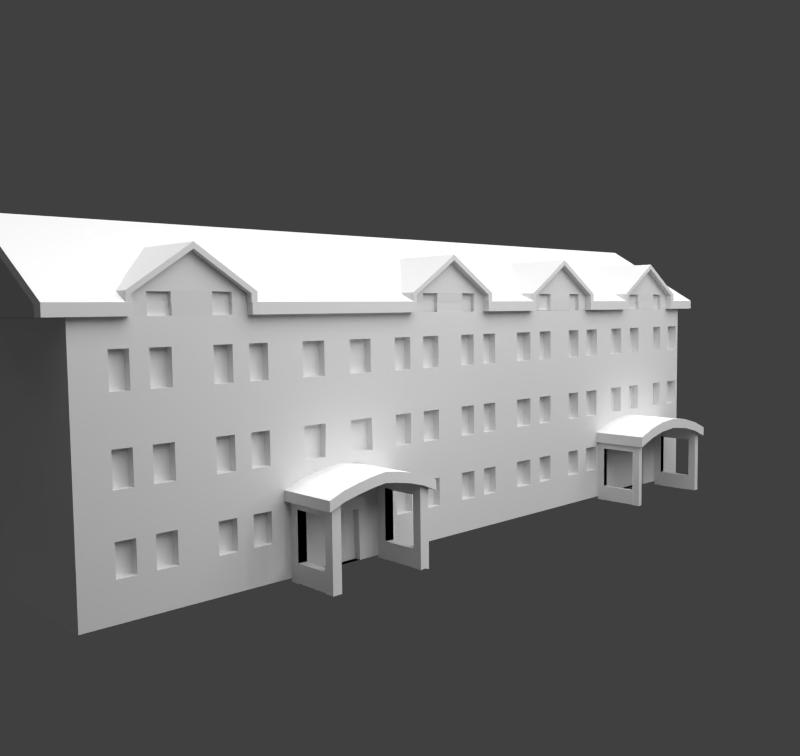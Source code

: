 # Source: gra_evinski.blend  (saved by Blender 2.73.0; exported with 4.5.12 LTS)
import bpy
from mathutils import Matrix  # noqa: F401  (used for matrix-valued properties, if any)

bpy.ops.wm.read_factory_settings(use_empty=True)
scene = bpy.context.scene
scene.name = 'Scene'

# ---- collections
col_collection_1 = bpy.data.collections.new('Collection 1'); scene.collection.children.link(col_collection_1)

# ---- materials (node trees are filled in below, after node groups)
mat_material_003 = bpy.data.materials.new('Material.003')
mat_material_003.alpha_threshold = 0.0
mat_material_003.roughness = 0.5
mat_material_001 = bpy.data.materials.new('Material.001')
mat_material_001.alpha_threshold = 0.0
mat_material_001.roughness = 0.5
mat_material = bpy.data.materials.new('Material')
mat_material.alpha_threshold = 0.0
mat_material.roughness = 0.5
mat_material.line_color = (0.0, 0.0, 0.0, 1.0)

# ---- material node trees
mat_material_003.use_nodes = True; mat_material_003.node_tree.nodes.clear()
_N = mat_material_003.node_tree.nodes; _L = mat_material_003.node_tree.links
n0 = _N.new('NodeUndefined'); n0.name = 'Output'; n0.location = (300, 300)
n0.inputs[1].default_value = 1.0
n1 = _N.new('NodeUndefined'); n1.name = 'Material'; n1.location = (10, 300)
n1.inputs[0].default_value = (0.0, 0.0, 0.0, 1.0)
n1.inputs[1].default_value = (0.0, 0.0, 0.0, 1.0)
n1.inputs[2].default_value = 0.0
n1.inputs[3].default_value = (0.0, 0.0, 0.0)
_L.new(n1.outputs[0], n0.inputs[0])
mat_material_001.use_nodes = True; mat_material_001.node_tree.nodes.clear()
_N = mat_material_001.node_tree.nodes; _L = mat_material_001.node_tree.links
n0 = _N.new('ShaderNodeOutputMaterial'); n0.name = 'Material Output'; n0.location = (300, 300)
n1 = _N.new('ShaderNodeEmission'); n1.name = 'Emission'; n1.location = (110, 300)
n1.inputs[0].default_value = (0.8, 0.8, 0.8, 1.0)
n1.inputs[1].default_value = 2.8
_L.new(n1.outputs[0], n0.inputs[0])
n0.is_active_output = True

# ---- world
world_world = bpy.data.worlds.new('World'); scene.world = world_world
world_world.color = (0.05088, 0.05088, 0.05088)
world_world.use_sun_shadow = False
world_world.sun_shadow_jitter_overblur = 0.0
world_world.cycles.sampling_method = 'MANUAL'
world_world.cycles.sample_map_resolution = 256

# ---- cameras
cam_camera = bpy.data.cameras.new('Camera')
cam_camera.clip_end = 100.0
cam_camera.lens = 35.0
cam_camera.sensor_width = 32.0
cam_camera.sensor_height = 18.0
cam_camera.ortho_scale = 7.314
cam_camera.dof.focus_distance = 0.0

# ---- lights
light_sun = bpy.data.lights.new('Sun', 'SUN')
light_sun.transmission_factor = 0.0
light_sun.angle = 0.1993
light_sun.energy = 1.0
light_sun.shadow_buffer_clip_start = 0.5
light_sun.shadow_soft_size = 0.1
light_sun.shadow_cascade_max_distance = 1000.0
light_sun.cycles.use_multiple_importance_sampling = False
light_lamp = bpy.data.lights.new('Lamp', 'POINT')
light_lamp.transmission_factor = 0.0
light_lamp.cutoff_distance = 30.0
light_lamp.energy = 100.0
light_lamp.shadow_buffer_clip_start = 1.001
light_lamp.shadow_soft_size = 0.1
light_lamp.shadow_maximum_resolution = 0.006
light_lamp.use_absolute_resolution = True
light_lamp.cycles.use_multiple_importance_sampling = False
light_sun_001 = bpy.data.lights.new('Sun.001', 'SUN')
light_sun_001.transmission_factor = 0.0
light_sun_001.angle = 0.1993
light_sun_001.energy = 1.0
light_sun_001.shadow_buffer_clip_start = 0.5
light_sun_001.shadow_soft_size = 0.1
light_sun_001.shadow_cascade_max_distance = 1000.0
light_sun_001.cycles.use_multiple_importance_sampling = False

# ---- meshes
me_plane = bpy.data.meshes.new('Plane')
me_plane.from_pydata([(-1.0, -1.847, -0.8568), (1.0, -1.847, -0.8568), (-1.0, 1.0, 1.08), (1.0, 1.0, 1.08), (-1.0, -0.001157, 0.3917), (1.0, -0.001157, 0.3917)], [], [(4, 5, 3, 2), (0, 1, 5, 4)])
me_plane.polygons.foreach_set('material_index', [1, 1])
me_plane.materials.append(mat_material_003)
me_plane.materials.append(mat_material_001)
me_plane.use_remesh_preserve_volume = False
me_plane.use_remesh_preserve_attributes = False
me_plane.use_mirror_vertex_groups = False
me_plane.update()
me_cube_001 = bpy.data.meshes.new('Cube.001')
me_cube_001.from_pydata([(-1.476, -1.031, -0.2855), (-1.476, 1.031, -0.2855), (1.49, 1.031, -0.2855), (1.49, -1.031, -0.2855), (-1.476, -1.031, -0.04017), (-1.476, 1.031, -0.04017), (1.49, 1.031, -0.04017), (1.49, -1.031, -0.04017), (0.0, 1.031, 0.9395), (0.0, 1.031, -0.2855), (0.0, -1.031, 0.9395), (0.0, -1.019, -0.2855), (-1.354, 1.031, -0.2855), (-1.354, -1.031, 0.04056), (-1.354, 1.031, 0.04056), (-1.354, -1.022, -0.2855), (1.34, 1.031, 0.0582), (1.34, -1.022, -0.2855), (1.34, 1.031, -0.2855), (1.34, -1.031, 0.0582), (-1.476, -1.031, -0.1418), (-1.476, 1.031, -0.1418), (1.49, 1.031, -0.1418), (1.49, -1.031, -0.1418), (0.0, -1.031, 0.795), (0.0, 1.031, 0.4321), (-1.354, 1.031, -0.09449), (-1.354, -1.031, -0.09449), (1.34, -1.031, -0.08415), (1.34, 1.031, -0.08415), (-1.476, -1.222, -0.2855), (1.49, -1.222, -0.2855), (-1.476, -1.222, -0.04017), (1.49, -1.222, -0.04017), (0.0, -1.222, 0.9395), (-1.354, -1.222, 0.04056), (-1.354, -1.222, -0.2855), (1.34, -1.222, -0.2855), (1.34, -1.222, 0.0582), (-1.476, -1.222, -0.1418), (1.49, -1.222, -0.1418), (0.0, -1.222, 0.795), (-1.354, -1.222, -0.09449), (1.34, -1.222, -0.08415), (-1.066, 1.031, 0.2318), (-0.958, -1.022, -0.2855), (-1.066, 1.031, -0.2855), (-1.066, -1.031, 0.2318), (-1.066, -1.031, 0.09478), (-1.066, 1.031, 0.01756), (-1.066, -1.222, 0.2318), (-1.066, -1.222, 0.09478), (-0.5607, 1.031, 0.5673), (-0.4279, -1.019, -0.2855), (-0.5607, -1.031, 0.4268), (-0.5607, -1.222, 0.4268), (-0.5607, 1.031, -0.2855), (-0.5607, -1.031, 0.5673), (-0.5607, 1.031, 0.2141), (-0.5607, -1.222, 0.5673), (1.017, 1.031, -0.2855), (1.017, -1.031, 0.2707), (1.017, 1.031, 0.2707), (0.9766, -1.022, -0.2855), (1.017, 1.031, 0.04035), (1.017, -1.031, 0.1279), (1.017, -1.222, 0.2707), (1.017, -1.222, 0.1279), (0.4171, 1.031, -0.2855), (0.4171, -1.031, 0.6652), (0.4171, 1.031, 0.2714), (0.4171, -1.222, 0.6652), (0.4171, 1.031, 0.6652), (0.5082, -1.019, -0.2855), (0.4171, -1.031, 0.5214), (0.4171, -1.222, 0.5214), (0.0, -1.031, -0.03559), (-0.958, -1.031, -0.05079), (-0.4279, -1.031, -0.05079), (0.5082, -1.031, -0.04132), (0.9766, -1.031, -0.05324), (-0.958, -0.9107, -0.2855), (-0.4279, -0.9107, -0.2855), (0.9766, -0.9107, -0.2855), (0.5082, -0.9107, -0.2855), (-0.958, -0.9196, -0.05079), (-0.4279, -0.9196, -0.05079), (0.5082, -0.9196, -0.04132), (0.9766, -0.9196, -0.05324)], [], [(20, 21, 1, 0), (29, 22, 2, 18), (22, 23, 3, 2), (7, 19, 38, 33), (17, 18, 2, 3), (13, 14, 5, 4), (69, 72, 8, 10), (53, 56, 9, 11), (79, 76, 11, 73), (58, 25, 9, 56), (21, 26, 12, 1), (0, 1, 12, 15), (47, 44, 14, 13), (48, 27, 15, 45, 77), (28, 17, 37, 43), (7, 6, 16, 19), (63, 60, 18, 17), (64, 29, 18, 60), (62, 16, 29, 64), (20, 0, 30, 39), (23, 7, 33, 40), (5, 14, 26, 21), (52, 8, 25, 58), (54, 24, 41, 55), (65, 28, 43, 67), (6, 7, 23, 22), (16, 6, 22, 29), (4, 5, 21, 20), (42, 39, 30, 36), (40, 43, 37, 31), (33, 38, 43, 40), (50, 35, 42, 51), (71, 34, 41, 75), (35, 32, 39, 42), (15, 27, 42, 36), (0, 15, 36, 30), (47, 13, 35, 50), (69, 10, 34, 71), (17, 3, 31, 37), (13, 4, 32, 35), (3, 23, 40, 31), (4, 20, 39, 32), (57, 47, 50, 59), (59, 50, 51, 55), (27, 48, 51, 42), (14, 44, 49, 26), (78, 77, 85, 86), (57, 52, 44, 47), (26, 49, 46, 12), (15, 12, 46, 45), (10, 8, 52, 57), (76, 78, 53, 11), (34, 59, 55, 41), (10, 57, 59, 34), (48, 54, 55, 51), (44, 52, 58, 49), (49, 58, 56, 46), (19, 61, 66, 38), (38, 66, 67, 43), (74, 65, 67, 75), (72, 62, 64, 70), (70, 64, 60, 68), (28, 65, 80, 63, 17), (19, 16, 62, 61), (11, 9, 68, 73), (25, 70, 68, 9), (8, 72, 70, 25), (24, 74, 75, 41), (61, 69, 71, 66), (66, 71, 75, 67), (80, 79, 87, 88), (61, 62, 72, 69), (54, 48, 77, 78), (24, 54, 78, 76), (65, 74, 79, 80), (74, 24, 76, 79), (86, 85, 81, 82), (88, 87, 84, 83), (79, 73, 84, 87), (63, 80, 88, 83), (53, 78, 86, 82), (77, 45, 81, 85)])
me_cube_001.use_remesh_preserve_volume = False
me_cube_001.use_remesh_preserve_attributes = False
me_cube_001.use_mirror_vertex_groups = False
me_cube_001.update()
me_cube = bpy.data.meshes.new('Cube')
me_cube.from_pydata([(14.7, 2.938, -2.459), (14.7, -2.938, -2.591), (-7.101, -2.938, -2.591), (-7.101, 2.938, -2.459), (14.7, 2.938, 2.459), (14.7, -2.938, 2.459), (-7.101, -2.938, 2.459), (-7.101, 2.938, 2.459), (15.22, 3.148, 2.459), (15.22, -3.148, 2.459), (-7.624, 3.148, 2.459), (-7.624, -3.148, 2.459), (15.22, 3.148, 2.727), (15.22, -3.148, 2.727), (-7.624, 3.148, 2.727), (-7.624, -3.148, 2.727), (15.22, -0.03227, 4.585), (-7.624, -0.01076, 4.585), (-5.49, 2.938, -2.459), (-5.88, -2.938, -2.591), (-5.49, 2.938, 2.459), (-5.893, -2.938, 2.459), (-5.895, 3.148, 2.459), (-5.895, -3.148, 2.459), (-5.895, 3.148, 2.727), (-5.895, -3.148, 2.727), (-5.895, -0.0132, 4.585), (-3.191, -0.01701, 4.585), (-2.972, 2.938, -2.459), (-3.164, -2.938, -2.591), (-2.972, 2.938, 2.459), (-3.164, -2.938, 2.459), (-3.191, 3.148, 2.459), (-3.191, -3.148, 2.459), (-3.191, 3.148, 2.727), (-3.191, -3.148, 2.727), (-5.895, -2.935, 2.459), (-5.895, -2.948, 2.727), (-3.191, -2.935, 2.459), (-3.191, -2.948, 2.727), (15.22, -2.969, 2.834), (-7.624, -2.967, 2.834), (-5.895, -2.945, 2.834), (-3.288, -2.754, 2.904), (-5.929, 2.938, -2.459), (-6.324, -2.938, -2.591), (-5.929, 2.938, 2.459), (-6.32, -2.938, 2.459), (-6.367, 3.148, 2.459), (-6.367, -3.148, 2.459), (-6.367, 3.148, 2.727), (-6.367, -3.148, 2.727), (-6.367, -0.01253, 4.585), (-6.367, -2.951, 2.834), (-5.121, 2.938, -2.459), (-5.46, -2.938, -2.591), (-5.121, 2.938, 2.459), (-5.471, -2.938, 2.459), (-5.498, 3.148, 2.459), (-5.498, 3.148, 2.727), (-5.498, -0.01376, 4.585), (-5.594, -2.753, 2.904), (-5.014, -0.01444, 4.585), (-5.111, -2.754, 2.904), (-4.67, 2.938, -2.459), (-4.981, -2.938, -2.591), (-4.67, 2.938, 2.459), (-4.99, -2.938, 2.459), (-5.014, 3.148, 2.459), (-5.014, 3.148, 2.727), (-5.494, -2.948, 2.727), (-5.494, -2.935, 2.459), (-4.958, -2.935, 2.459), (-4.969, -2.948, 2.727), (-3.559, -2.948, 2.727), (-3.562, -2.935, 2.459), (-4.037, -2.948, 2.727), (-4.04, -2.935, 2.459), (-5.494, -2.797, 2.727), (-5.494, -2.797, 2.459), (-4.958, -2.797, 2.459), (-4.969, -2.797, 2.727), (-3.559, -2.797, 2.727), (-3.562, -2.797, 2.459), (-4.037, -2.797, 2.727), (-4.04, -2.797, 2.459), (-3.724, -0.01626, 4.585), (-3.82, -2.754, 2.904), (-3.468, 2.938, -2.459), (-3.574, -2.938, -2.591), (-3.468, 2.938, 2.459), (-3.577, -2.938, 2.459), (-3.724, 3.148, 2.459), (-3.724, 3.148, 2.727), (-3.89, 2.938, -2.459), (-4.032, -2.938, -2.591), (-3.89, 2.938, 2.459), (-4.036, -2.938, 2.459), (-4.176, 3.148, 2.459), (-4.176, 3.148, 2.727), (-4.176, -0.01562, 4.585), (-4.273, -2.754, 2.904), (-2.69, -0.01772, 4.585), (-2.505, 2.938, -2.459), (-2.688, -2.938, -2.591), (-2.505, 2.938, 2.459), (-2.688, -2.938, 2.459), (-2.69, 3.148, 2.459), (-2.69, -3.148, 2.459), (-2.69, 3.148, 2.727), (-2.69, -3.148, 2.727), (-2.782, -2.764, 2.901), (14.7, 2.938, -1.858), (14.7, -2.938, -1.858), (-7.101, -2.938, -1.858), (-7.101, 2.938, -1.858), (-5.49, 2.938, -1.858), (-5.882, -2.938, -1.858), (-3.164, -2.938, -1.858), (-2.972, 2.938, -1.858), (-5.929, 2.938, -1.858), (-6.323, -2.938, -1.858), (-5.461, -2.938, -1.858), (-5.121, 2.938, -1.858), (-4.67, 2.938, -1.858), (-4.982, -2.938, -1.858), (-3.575, -2.938, -1.858), (-3.468, 2.938, -1.858), (-4.032, -2.938, -1.858), (-3.89, 2.938, -1.858), (-2.505, 2.938, -1.858), (-2.688, -2.938, -1.858), (14.7, 2.938, -1.066), (14.7, -2.938, -0.8553), (-7.101, -2.938, -0.8553), (-7.101, 2.938, -1.066), (-5.49, 2.938, -1.066), (-2.972, 2.938, -1.066), (-5.929, 2.938, -1.066), (-5.121, 2.938, -1.066), (-4.67, 2.938, -1.066), (-3.468, 2.938, -1.066), (-3.89, 2.938, -1.066), (-2.505, 2.938, -1.066), (-5.884, -2.938, -0.8553), (-3.164, -2.938, -0.8553), (-6.323, -2.938, -0.8553), (-5.463, -2.938, -0.8553), (-4.983, -2.938, -0.8553), (-3.575, -2.938, -0.8553), (-4.033, -2.938, -0.8553), (-2.688, -2.938, -0.8553), (14.7, 2.938, 1.846), (14.7, -2.938, 1.846), (-7.101, -2.938, 1.846), (-7.101, 2.938, 1.846), (-5.49, 2.938, 1.846), (-2.972, 2.938, 1.846), (-5.929, 2.938, 1.846), (-5.121, 2.938, 1.846), (-4.67, 2.938, 1.846), (-3.468, 2.938, 1.846), (-3.89, 2.938, 1.846), (-2.505, 2.938, 1.846), (-5.892, -2.938, 1.846), (-3.164, -2.938, 1.846), (-6.32, -2.938, 1.846), (-5.469, -2.938, 1.846), (-4.989, -2.938, 1.846), (-3.577, -2.938, 1.846), (-4.036, -2.938, 1.846), (-2.688, -2.938, 1.846), (-5.889, -2.938, 1.033), (-3.164, -2.938, 1.033), (-6.321, -2.938, 1.033), (-5.468, -2.938, 1.033), (-4.987, -2.938, 1.033), (-3.576, -2.938, 1.033), (-4.035, -2.938, 1.033), (-2.688, -2.938, 1.033), (14.7, 2.938, 1.033), (14.7, -2.938, 1.033), (-7.101, -2.938, 1.033), (-7.101, 2.938, 1.033), (-5.49, 2.938, 1.033), (-2.972, 2.938, 1.033), (-5.929, 2.938, 1.033), (-5.121, 2.938, 1.033), (-4.67, 2.938, 1.033), (-3.468, 2.938, 1.033), (-3.89, 2.938, 1.033), (-2.505, 2.938, 1.033), (-5.887, -2.938, -0.06802), (-3.164, -2.938, -0.06802), (-6.322, -2.938, -0.06802), (-5.465, -2.938, -0.06802), (-4.985, -2.938, -0.06802), (-3.576, -2.938, -0.06802), (-4.034, -2.938, -0.06802), (-2.688, -2.938, -0.06802), (14.7, 2.938, -0.06802), (14.7, -2.938, -0.06802), (-7.101, -2.938, -0.06802), (-7.101, 2.938, -0.06802), (-5.49, 2.938, -0.06802), (-2.972, 2.938, -0.06802), (-5.929, 2.938, -0.06802), (-5.121, 2.938, -0.06802), (-4.67, 2.938, -0.06802), (-3.468, 2.938, -0.06802), (-3.89, 2.938, -0.06802), (-2.505, 2.938, -0.06802), (14.7, 2.938, -3.476), (14.7, -2.938, -3.476), (-7.101, -2.938, -3.476), (-7.101, 2.938, -3.476), (-5.49, 2.938, -3.476), (-5.88, -2.938, -3.476), (-2.972, 2.938, -3.476), (-3.164, -2.938, -3.476), (-5.929, 2.938, -3.476), (-6.324, -2.938, -3.476), (-5.121, 2.938, -3.476), (-5.46, -2.938, -3.476), (-4.67, 2.938, -3.476), (-4.981, -2.938, -3.476), (-3.468, 2.938, -3.476), (-3.574, -2.938, -3.476), (-3.89, 2.938, -3.476), (-4.032, -2.938, -3.476), (-2.505, 2.938, -3.476), (-2.688, -2.938, -3.476), (-5.88, -2.723, -2.591), (-3.164, -2.723, -2.591), (-6.324, -2.723, -2.591), (-5.46, -2.723, -2.591), (-4.981, -2.723, -2.591), (-3.574, -2.723, -2.591), (-4.032, -2.723, -2.591), (-2.688, -2.723, -2.591), (-5.882, -2.723, -1.858), (-3.164, -2.723, -1.858), (-6.323, -2.723, -1.858), (-5.461, -2.723, -1.858), (-4.982, -2.723, -1.858), (-3.575, -2.723, -1.858), (-4.032, -2.723, -1.858), (-2.688, -2.723, -1.858), (-5.884, -2.723, -0.8553), (-3.164, -2.723, -0.8553), (-6.323, -2.723, -0.8553), (-5.463, -2.723, -0.8553), (-4.983, -2.723, -0.8553), (-3.575, -2.723, -0.8553), (-4.033, -2.723, -0.8553), (-2.688, -2.723, -0.8553), (-5.892, -2.723, 1.846), (-3.164, -2.723, 1.846), (-6.32, -2.723, 1.846), (-5.469, -2.723, 1.846), (-4.989, -2.723, 1.846), (-3.577, -2.723, 1.846), (-4.036, -2.723, 1.846), (-2.688, -2.723, 1.846), (-5.889, -2.723, 1.033), (-3.164, -2.723, 1.033), (-6.321, -2.723, 1.033), (-5.468, -2.723, 1.033), (-4.987, -2.723, 1.033), (-3.576, -2.723, 1.033), (-4.035, -2.723, 1.033), (-2.688, -2.723, 1.033), (-5.887, -2.723, -0.06802), (-3.164, -2.723, -0.06802), (-6.322, -2.723, -0.06802), (-5.465, -2.723, -0.06802), (-4.985, -2.723, -0.06802), (-3.576, -2.723, -0.06802), (-4.034, -2.723, -0.06802), (-2.688, -2.723, -0.06802), (-2.331, -0.01823, 4.585), (-2.419, -2.771, 2.898), (-2.171, 2.938, -2.459), (-2.347, -2.938, -2.591), (-2.171, 2.938, 2.459), (-2.347, -2.938, 2.459), (-2.331, 3.148, 2.459), (-2.331, -3.148, 2.459), (-2.331, 3.148, 2.727), (-2.331, -3.148, 2.727), (-2.347, -2.938, -1.858), (-2.171, 2.938, -1.858), (-2.171, 2.938, -1.066), (-2.347, -2.938, -0.8553), (-2.171, 2.938, 1.846), (-2.347, -2.938, 1.846), (-2.347, -2.938, 1.033), (-2.171, 2.938, 1.033), (-2.347, -2.938, -0.06802), (-2.171, 2.938, -0.06802), (-2.171, 2.938, -3.476), (-2.347, -2.938, -3.476), (1.002, -0.02251, 4.585), (0.9408, -2.831, 2.879), (0.9541, 2.938, -2.459), (0.8316, -2.938, -2.591), (0.9541, 2.938, 2.459), (0.8316, -2.938, 2.459), (1.002, 3.148, 2.459), (1.002, -3.148, 2.459), (1.002, 3.148, 2.727), (1.002, -3.148, 2.727), (0.8316, -2.938, -1.858), (0.9541, 2.938, -1.858), (0.9541, 2.938, -1.066), (0.8316, -2.938, -0.8553), (0.9541, 2.938, 1.846), (0.8316, -2.938, 1.846), (0.8316, -2.938, 1.033), (0.9541, 2.938, 1.033), (0.8316, -2.938, -0.06802), (0.9541, 2.938, -0.06802), (0.9541, 2.938, -3.476), (0.8316, -2.938, -3.476), (-0.7576, -2.938, -1.858), (-0.7576, -2.938, -0.8553), (-2.347, -2.938, -1.444), (0.8316, -2.938, -1.444), (-0.7576, -2.938, -1.043), (-1.552, -2.938, -1.858), (-1.552, -2.938, -0.8553), (-2.347, -2.938, -1.694), (0.8316, -2.938, -1.694), (0.03697, -2.938, -1.858), (0.03697, -2.938, -0.8553), (-2.347, -2.938, -1.106), (0.8316, -2.938, -1.106), (-1.552, -2.938, -1.182), (0.03697, -2.938, -1.167), (-0.7576, -2.938, -1.294), (-0.7576, -2.938, -1.106), (0.03697, -2.938, -1.106), (0.03697, -2.938, -1.417), (-1.552, -2.938, -1.432), (-1.552, -2.938, -1.106), (-1.948, -2.938, -1.858), (-1.948, -2.938, -0.8553), (-1.948, -2.938, -1.282), (-1.948, -2.938, -1.532), (-1.948, -2.938, -1.106), (-1.155, -2.938, -1.858), (-1.155, -2.938, -0.8553), (-1.155, -2.938, -1.099), (-1.155, -2.938, -1.35), (-1.155, -2.938, -1.106), (-0.3603, -2.938, -1.858), (-0.3603, -2.938, -0.8553), (-0.3603, -2.938, -1.092), (-0.3603, -2.938, -1.106), (-0.3603, -2.938, -1.343), (0.4343, -2.938, -1.858), (0.4343, -2.938, -0.8553), (0.4343, -2.938, -1.274), (0.4343, -2.938, -1.106), (0.4343, -2.938, -1.525), (0.557, -2.938, -1.858), (0.557, -2.938, -0.8553), (0.557, -2.938, -1.327), (0.557, -2.938, -1.106), (0.557, -2.938, -1.577), (-2.067, -2.938, -1.858), (-2.067, -2.938, -0.8553), (-2.067, -2.938, -1.33), (-2.067, -2.938, -1.581), (-2.067, -2.938, -1.106), (-2.347, -4.408, -1.91), (0.557, -2.938, -1.793), (-2.347, -2.938, -1.694), (0.8316, -2.938, -1.694), (-2.347, -4.408, -1.91), (0.8316, -4.563, -1.444), (0.8316, -4.563, -1.694), (-2.347, -3.205, -1.694), (-1.155, -4.563, -1.35), (-1.155, -4.563, -1.099), (-0.7576, -4.563, -1.043), (-2.347, -3.205, -1.694), (-2.347, -4.563, -1.444), (-1.948, -4.563, -1.532), (0.8316, -3.205, -1.694), (0.7456, -4.563, -1.407), (-2.067, -4.563, -1.581), (-2.067, -4.563, -1.33), (-1.948, -4.563, -1.282), (0.557, -4.563, -1.577), (-1.552, -4.563, -1.432), (0.557, -4.563, -1.327), (0.03697, -4.563, -1.417), (0.4343, -4.563, -1.525), (-0.7576, -4.563, -1.294), (0.4343, -4.563, -1.274), (0.03697, -4.563, -1.167), (-1.552, -4.563, -1.182), (-0.3603, -4.563, -1.343), (0.8316, -3.205, -1.694), (-2.347, -4.563, -1.694), (0.7456, -2.938, -0.8553), (0.7456, -2.938, -1.407), (0.7456, -2.938, -1.106), (-0.3603, -4.563, -1.092), (0.03697, -4.43, -1.167), (0.4343, -4.43, -1.274), (0.7456, -4.43, -1.407), (0.8316, -4.43, -1.444), (-2.347, -4.43, -1.694), (-1.552, -4.43, -1.182), (-2.347, -4.43, -1.444), (-1.155, -4.43, -1.099), (-0.7576, -4.43, -1.043), (-0.3603, -4.43, -1.092), (0.03697, -4.43, -1.417), (0.4343, -4.43, -1.525), (0.557, -4.43, -1.327), (-0.3603, -4.43, -1.343), (0.8316, -4.43, -1.694), (0.557, -4.43, -1.577), (-1.948, -4.43, -1.282), (-1.552, -4.43, -1.432), (-1.948, -4.43, -1.532), (-2.067, -4.43, -1.33), (-0.7576, -4.43, -1.294), (-1.155, -4.43, -1.35), (-2.067, -4.43, -1.581), (0.4343, -4.187, -1.274), (0.8316, -4.187, -1.444), (-2.347, -4.187, -1.444), (-1.155, -4.187, -1.099), (0.4343, -4.187, -1.525), (0.557, -4.187, -1.577), (-1.948, -4.187, -1.282), (-1.948, -4.187, -1.532), (-2.067, -4.187, -1.33), (-1.155, -4.187, -1.35), (0.03697, -4.187, -1.167), (0.7456, -4.187, -1.407), (-2.347, -4.187, -1.694), (-1.552, -4.187, -1.182), (-0.7576, -4.187, -1.043), (-0.3603, -4.187, -1.092), (0.03697, -4.187, -1.417), (0.557, -4.187, -1.327), (-0.3603, -4.187, -1.343), (0.8316, -4.187, -1.694), (-1.552, -4.187, -1.432), (-0.7576, -4.187, -1.294), (-2.067, -4.187, -1.581), (0.4343, -3.208, -1.274), (0.8316, -3.208, -1.444), (-2.347, -3.208, -1.444), (-1.155, -3.208, -1.099), (0.4343, -3.208, -1.525), (0.557, -3.208, -1.577), (-1.948, -3.208, -1.282), (-1.948, -3.208, -1.532), (-2.067, -3.208, -1.33), (-1.155, -3.208, -1.35), (0.03697, -3.208, -1.167), (0.7456, -3.208, -1.407), (-2.347, -3.208, -1.694), (-1.552, -3.208, -1.182), (-0.7576, -3.208, -1.043), (-0.3603, -3.208, -1.092), (0.03697, -3.208, -1.417), (0.557, -3.208, -1.327), (-0.3603, -3.208, -1.343), (0.8316, -3.208, -1.694), (-1.552, -3.208, -1.432), (-0.7576, -3.208, -1.294), (-2.067, -3.208, -1.581), (-2.192, -2.938, -1.858), (-2.192, -2.938, -1.631), (-2.192, -4.563, -1.631), (-2.192, -4.43, -1.631), (-2.192, -4.187, -1.631), (-2.192, -3.208, -1.631), (0.6986, -2.938, -1.858), (0.6986, -2.938, -1.638), (0.6986, -4.563, -1.638), (0.6986, -4.43, -1.638), (0.6986, -4.187, -1.638), (0.6986, -3.208, -1.638), (-1.948, -2.938, -3.552), (0.4343, -2.938, -3.544), (0.557, -2.938, -3.526), (-2.067, -2.938, -3.561), (0.4343, -4.43, -3.544), (0.557, -4.43, -3.531), (-1.948, -4.43, -3.552), (-2.067, -4.43, -3.554), (0.4343, -4.187, -3.544), (0.557, -4.187, -3.531), (-1.948, -4.187, -3.552), (-2.067, -4.187, -3.554), (0.4343, -3.208, -3.544), (0.557, -3.208, -3.526), (-1.948, -3.208, -3.552), (-2.067, -3.208, -3.561), (-2.192, -2.938, -3.558), (-2.192, -4.43, -3.554), (-2.192, -4.187, -3.554), (-2.192, -3.208, -3.558), (0.6986, -2.938, -3.524), (0.6986, -4.43, -3.57), (0.6986, -4.187, -3.57), (0.6986, -3.208, -3.524), (0.4343, -4.187, -1.759), (0.557, -4.187, -1.812), (-1.948, -4.187, -1.766), (-2.067, -4.187, -1.815), (0.4343, -3.208, -1.759), (0.557, -3.208, -1.812), (-1.948, -3.208, -1.766), (-2.067, -3.208, -1.815), (-2.192, -4.187, -1.866), (-2.192, -3.208, -1.866), (0.6986, -4.187, -1.872), (0.6986, -3.208, -1.872), (0.4343, -4.187, -3.083), (0.557, -4.187, -3.135), (-1.948, -4.187, -3.09), (-2.067, -4.187, -3.138), (0.4343, -3.208, -3.083), (0.557, -3.208, -3.135), (-1.948, -3.208, -3.09), (-2.067, -3.208, -3.138), (-2.192, -4.187, -3.08), (-2.192, -3.208, -3.08), (0.6986, -4.187, -3.097), (0.6986, -3.208, -3.097), (0.4343, -4.187, -3.536), (0.557, -4.187, -3.485), (-1.948, -4.187, -3.544), (-2.067, -4.187, -3.489), (0.4343, -3.208, -3.536), (0.557, -3.208, -3.485), (-1.948, -3.208, -3.544), (-2.067, -3.208, -3.489), (-2.192, -4.187, -3.539), (-2.192, -3.208, -3.539), (0.6986, -4.187, -3.546), (0.6986, -3.208, -3.546), (-1.579, 2.938, -2.459), (-1.747, -2.938, -2.591), (-1.579, 2.938, 2.459), (-1.747, -2.938, 2.459), (-1.706, 3.148, 2.459), (-1.706, -3.148, 2.459), (-1.706, 3.148, 2.727), (-1.706, -3.148, 2.727), (-1.579, 2.938, -1.858), (-1.579, 2.938, -1.066), (-1.579, 2.938, 1.846), (-1.747, -2.938, 1.846), (-1.747, -2.938, 1.033), (-1.579, 2.938, 1.033), (-1.747, -2.938, -0.06802), (-1.579, 2.938, -0.06802), (-1.579, 2.938, -3.476), (-1.747, -2.938, -3.476), (-1.706, -0.01891, 4.585), (-1.79, -2.78, 2.895), (-1.063, -0.01966, 4.585), (-1.143, -2.791, 2.892), (-0.9734, 2.938, -2.459), (10.76, -2.938, -2.591), (-0.9734, 2.938, 2.459), (-1.132, -2.938, 2.459), (-1.063, 3.148, 2.459), (-1.063, -3.148, 2.459), (-1.063, 3.148, 2.727), (-1.063, -3.148, 2.727), (-0.9734, 2.938, -1.858), (-0.9734, 2.938, -1.066), (-0.9734, 2.938, 1.846), (-1.132, -2.938, 1.846), (-1.132, -2.938, 1.033), (-0.9734, 2.938, 1.033), (-1.132, -2.938, -0.06802), (-0.9734, 2.938, -0.06802), (-0.9734, 2.938, -3.476), (-1.132, -2.938, -3.476), (0.4227, -0.02171, 4.585), (0.3561, -2.82, 2.882), (0.4132, 2.938, -2.459), (0.2807, -2.938, -2.591), (0.4132, 2.938, 2.459), (0.2807, -2.938, 2.459), (0.4227, 3.148, 2.459), (0.4227, -3.148, 2.459), (0.4227, 3.148, 2.727), (0.4227, -3.148, 2.727), (0.4132, 2.938, -1.858), (0.4132, 2.938, -1.066), (0.4132, 2.938, 1.846), (0.2807, -2.938, 1.846), (0.2807, -2.938, 1.033), (0.4132, 2.938, 1.033), (0.2807, -2.938, -0.06802), (0.4132, 2.938, -0.06802), (0.4132, 2.938, -3.476), (0.2807, -2.938, -3.476), (-0.2264, 2.938, -2.459), (12.54, -2.938, -2.591), (-0.2264, 2.938, 2.459), (-0.3707, -2.938, 2.459), (-0.2627, 3.148, 2.459), (-0.2627, -3.148, 2.459), (-0.2627, 3.148, 2.727), (-0.2627, -3.148, 2.727), (-0.2264, 2.938, -1.858), (-0.2264, 2.938, -1.066), (-0.2264, 2.938, 1.846), (-0.3707, -2.938, 1.846), (-0.3707, -2.938, 1.033), (-0.2264, 2.938, 1.033), (-0.3707, -2.938, -0.06802), (-0.2264, 2.938, -0.06802), (-0.2264, 2.938, -3.476), (-0.3707, -2.938, -3.476), (-0.2627, -0.02077, 4.585), (-0.3353, -2.807, 2.887), (-1.737, -2.938, -0.8553), (0.3099, -2.938, -0.8553), (-1.552, -2.734, -0.8553), (0.03697, -2.734, -0.8553), (-1.155, -2.734, -0.8553), (-0.3603, -2.734, -0.8553), (-1.747, -2.734, 1.846), (-1.747, -2.734, 1.033), (-1.747, -2.734, -0.06802), (-1.132, -2.734, 1.846), (-1.132, -2.734, 1.033), (-1.132, -2.734, -0.06802), (0.2807, -2.734, 1.846), (0.2807, -2.734, 1.033), (0.2807, -2.734, -0.06802), (-0.3707, -2.734, 1.846), (-0.3707, -2.734, 1.033), (-0.3707, -2.734, -0.06802), (-1.737, -2.734, -0.8553), (0.3099, -2.734, -0.8553), (1.657, -0.023, 4.585), (1.599, -2.815, 2.876), (1.585, 2.938, -2.459), (1.605, -2.938, -2.591), (1.585, 2.938, 2.459), (1.605, -2.938, 2.459), (1.657, 3.148, 2.459), (1.657, -3.148, 2.459), (1.657, 3.148, 2.727), (1.657, -3.148, 2.727), (1.605, -2.938, -1.858), (1.585, 2.938, -1.858), (1.585, 2.938, -1.066), (1.605, -2.938, -0.8553), (1.585, 2.938, 1.846), (1.605, -2.938, 1.846), (1.605, -2.938, 1.033), (1.585, 2.938, 1.033), (1.605, -2.938, -0.06802), (1.585, 2.938, -0.06802), (1.585, 2.938, -3.476), (1.605, -2.938, -3.476), (4.359, -0.02504, 4.585), (4.313, -2.844, 2.867), (4.187, 2.938, -2.459), (4.37, -2.938, -2.591), (4.187, 2.938, 2.459), (4.37, -2.938, 2.459), (4.359, 3.148, 2.459), (4.359, -3.148, 2.459), (4.359, 3.148, 2.727), (4.359, -3.148, 2.727), (4.37, -2.938, -1.858), (4.187, 2.938, -1.858), (4.187, 2.938, -1.066), (4.37, -2.938, -0.8553), (4.187, 2.938, 1.846), (4.37, -2.938, 1.846), (4.37, -2.938, 1.033), (4.187, 2.938, 1.033), (4.37, -2.938, -0.06802), (4.187, 2.938, -0.06802), (4.187, 2.938, -3.476), (4.37, -2.938, -3.476), (1.599, -2.621, 2.876), (1.468, -2.721, 2.459), (1.657, -2.931, 2.459), (1.657, -2.931, 2.727), (4.313, -2.65, 2.867), (4.096, -2.721, 2.459), (4.359, -2.931, 2.459), (4.359, -2.931, 2.727), (1.969, 2.938, -2.459), (2.058, -2.938, -2.591), (1.969, 2.938, 2.459), (2.058, -2.938, 2.459), (2.056, 3.148, 2.459), (2.056, 3.148, 2.727), (2.058, -2.938, -1.858), (1.969, 2.938, -1.858), (1.969, 2.938, -1.066), (2.058, -2.938, -0.8553), (1.969, 2.938, 1.846), (2.058, -2.938, 1.846), (2.058, -2.938, 1.033), (1.969, 2.938, 1.033), (2.058, -2.938, -0.06802), (1.969, 2.938, -0.06802), (1.969, 2.938, -3.476), (2.058, -2.938, -3.476), (2.056, -0.0233, 4.585), (2.0, -2.82, 2.875), (1.857, -2.721, 2.459), (2.056, -2.931, 2.459), (2.056, -2.931, 2.727), (2.0, -2.625, 2.875), (2.586, -0.0237, 4.585), (2.532, -2.825, 2.873), (2.532, -2.631, 2.873), (2.48, 2.938, -2.459), (2.614, -2.938, -2.591), (2.48, 2.938, 2.459), (2.614, -2.938, 2.459), (2.586, 3.148, 2.459), (2.586, 3.148, 2.727), (2.614, -2.938, -1.858), (2.48, 2.938, -1.858), (2.48, 2.938, -1.066), (2.614, -2.938, -0.8553), (2.48, 2.938, 1.846), (2.614, -2.938, 1.846), (2.614, -2.938, 1.033), (2.48, 2.938, 1.033), (2.614, -2.938, -0.06802), (2.48, 2.938, -0.06802), (2.48, 2.938, -3.476), (2.614, -2.938, -3.476), (2.372, -2.721, 2.459), (2.586, -2.931, 2.459), (2.586, -2.931, 2.727), (3.991, -0.02476, 4.585), (3.944, -2.84, 2.868), (3.944, -2.646, 2.868), (3.833, 2.938, -2.459), (3.975, -2.938, -2.591), (3.833, 2.938, 2.459), (3.975, -2.938, 2.459), (3.991, 3.148, 2.459), (3.991, 3.148, 2.727), (3.975, -2.938, -1.858), (3.833, 2.938, -1.858), (3.833, 2.938, -1.066), (3.975, -2.938, -0.8553), (3.833, 2.938, 1.846), (3.975, -2.938, 1.846), (3.975, -2.938, 1.033), (3.833, 2.938, 1.033), (3.975, -2.938, -0.06802), (3.833, 2.938, -0.06802), (3.833, 2.938, -3.476), (3.975, -2.938, -3.476), (3.739, -2.721, 2.459), (3.991, -2.931, 2.459), (3.991, -2.931, 2.727), (3.391, 2.938, -2.459), (3.483, -2.938, -2.591), (3.391, 2.938, 2.459), (3.483, -2.938, 2.459), (3.533, 3.148, 2.459), (3.533, 3.148, 2.727), (3.483, -2.938, -1.858), (3.391, 2.938, -1.858), (3.391, 2.938, -1.066), (3.483, -2.938, -0.8553), (3.391, 2.938, 1.846), (3.483, -2.938, 1.846), (3.483, -2.938, 1.033), (3.391, 2.938, 1.033), (3.483, -2.938, -0.06802), (3.391, 2.938, -0.06802), (3.391, 2.938, -3.476), (3.483, -2.938, -3.476), (3.293, -2.721, 2.459), (3.533, -2.931, 2.459), (3.533, -2.931, 2.727), (3.533, -0.02442, 4.585), (3.483, -2.835, 2.87), (3.483, -2.641, 2.87), (2.056, -2.729, 2.459), (2.056, -2.729, 2.727), (2.586, -2.729, 2.459), (2.586, -2.729, 2.727), (3.991, -2.729, 2.459), (3.991, -2.729, 2.727), (3.533, -2.729, 2.459), (3.533, -2.729, 2.727), (2.056, -2.838, 2.459), (2.056, -2.838, 2.727), (2.586, -2.838, 2.459), (2.586, -2.838, 2.727), (3.991, -2.838, 2.459), (3.991, -2.838, 2.727), (3.533, -2.838, 2.459), (3.533, -2.838, 2.727), (-5.494, -2.838, 2.727), (-5.494, -2.839, 2.459), (-4.958, -2.839, 2.459), (-4.969, -2.838, 2.727), (-3.559, -2.838, 2.727), (-3.562, -2.839, 2.459), (-4.037, -2.838, 2.727), (-4.04, -2.839, 2.459), (1.157, 2.938, -2.459), (1.08, -2.938, -2.591), (1.157, 2.938, 2.459), (1.08, -2.938, 2.459), (1.213, 3.148, 2.459), (1.213, -3.148, 2.459), (1.213, 3.148, 2.727), (1.213, -3.148, 2.727), (1.08, -2.938, -1.858), (1.157, 2.938, -1.858), (1.157, 2.938, -1.066), (1.08, -2.938, -0.8553), (1.157, 2.938, 1.846), (1.08, -2.938, 1.846), (1.08, -2.938, 1.033), (1.157, 2.938, 1.033), (1.08, -2.938, -0.06802), (1.157, 2.938, -0.06802), (1.157, 2.938, -3.476), (1.08, -2.938, -3.476), (1.213, -0.02266, 4.585), (1.152, -2.826, 2.878), (4.876, -0.02543, 4.585), (4.832, -2.851, 2.865), (4.685, 2.938, -2.459), (4.858, -2.938, -2.591), (4.685, 2.938, 2.459), (4.858, -2.938, 2.459), (4.876, 3.148, 2.459), (4.876, -3.148, 2.459), (4.876, 3.148, 2.727), (4.876, -3.148, 2.727), (4.858, -2.938, -1.858), (4.685, 2.938, -1.858), (4.685, 2.938, -1.066), (4.858, -2.938, -0.8553), (4.685, 2.938, 1.846), (4.858, -2.938, 1.846), (4.858, -2.938, 1.033), (4.685, 2.938, 1.033), (4.858, -2.938, -0.06802), (4.685, 2.938, -0.06802), (4.685, 2.938, -3.476), (4.858, -2.938, -3.476), (1.605, -2.723, -2.591), (1.605, -2.723, -1.858), (1.605, -2.723, -0.8553), (1.605, -2.723, 1.846), (1.605, -2.723, 1.033), (1.605, -2.723, -0.06802), (4.37, -2.723, -2.591), (4.37, -2.723, -1.858), (4.37, -2.723, -0.8553), (4.37, -2.723, 1.846), (4.37, -2.723, 1.033), (4.37, -2.723, -0.06802), (2.058, -2.723, -2.591), (2.058, -2.723, -1.858), (2.058, -2.723, -0.8553), (2.058, -2.723, 1.846), (2.058, -2.723, 1.033), (2.058, -2.723, -0.06802), (2.614, -2.723, -2.591), (2.614, -2.723, -1.858), (2.614, -2.723, -0.8553), (2.614, -2.723, 1.846), (2.614, -2.723, 1.033), (2.614, -2.723, -0.06802), (3.975, -2.723, -2.591), (3.975, -2.723, -1.858), (3.975, -2.723, -0.8553), (3.975, -2.723, 1.846), (3.975, -2.723, 1.033), (3.975, -2.723, -0.06802), (3.483, -2.723, -2.591), (3.483, -2.723, -1.858), (3.483, -2.723, -0.8553), (3.483, -2.723, 1.846), (3.483, -2.723, 1.033), (3.483, -2.723, -0.06802), (1.08, -2.723, -2.591), (1.08, -2.723, -1.858), (1.08, -2.723, -0.8553), (1.08, -2.723, 1.846), (1.08, -2.723, 1.033), (1.08, -2.723, -0.06802), (4.858, -2.723, -2.591), (4.858, -2.723, -1.858), (4.858, -2.723, -0.8553), (4.858, -2.723, 1.846), (4.858, -2.723, 1.033), (4.858, -2.723, -0.06802), (6.82, -0.0269, 4.585), (6.801, -2.811, 2.859), (6.558, 2.938, -2.459), (6.847, -2.938, -2.591), (6.558, 2.938, 2.459), (6.847, -2.938, 2.459), (6.82, 3.148, 2.459), (6.835, -3.148, 2.459), (6.82, 3.148, 2.727), (6.835, -3.148, 2.727), (6.847, -2.938, -1.858), (6.558, 2.938, -1.858), (6.558, 2.938, -1.066), (6.847, -2.938, -0.8553), (6.558, 2.938, 1.846), (6.847, -2.938, 1.846), (6.847, -2.938, 1.033), (6.558, 2.938, 1.033), (6.847, -2.938, -0.06802), (6.558, 2.938, -0.06802), (6.558, 2.938, -3.476), (6.847, -2.938, -3.476), (7.412, -0.02735, 4.585), (7.342, -2.818, 2.856), (7.128, 2.938, -2.459), (7.366, -2.938, -2.591), (7.128, 2.938, 2.459), (7.366, -2.938, 2.459), (7.412, 3.148, 2.459), (7.347, -2.952, 2.727), (7.412, 3.148, 2.727), (7.373, -3.148, 2.727), (7.366, -2.938, -1.858), (7.128, 2.938, -1.858), (7.128, 2.938, -1.066), (7.366, -2.938, -0.8553), (7.128, 2.938, 1.846), (7.366, -2.938, 1.846), (7.366, -2.938, 1.033), (7.128, 2.938, 1.033), (7.366, -2.938, -0.06802), (7.128, 2.938, -0.06802), (7.128, 2.938, -3.476), (7.366, -2.938, -3.476), (8.766, -0.02837, 4.585), (8.741, -2.836, 2.852), (8.432, 2.938, -2.459), (8.762, -2.938, -2.591), (8.432, 2.938, 2.459), (8.762, -2.938, 2.459), (8.766, 3.148, 2.459), (8.766, -3.148, 2.459), (8.766, 3.148, 2.727), (8.766, -3.148, 2.727), (8.762, -2.938, -1.858), (8.432, 2.938, -1.858), (8.432, 2.938, -1.066), (8.762, -2.938, -0.8553), (8.432, 2.938, 1.846), (8.762, -2.938, 1.846), (8.762, -2.938, 1.033), (8.432, 2.938, 1.033), (8.762, -2.938, -0.06802), (8.432, 2.938, -0.06802), (8.432, 2.938, -3.476), (8.762, -2.938, -3.476), (8.002, 2.938, -2.459), (8.273, -2.938, -2.591), (8.002, 2.938, 2.459), (8.273, -2.938, 2.459), (8.319, 3.148, 2.459), (7.347, -2.944, 2.459), (8.319, 3.148, 2.727), (8.297, -3.148, 2.727), (8.273, -2.938, -1.858), (8.002, 2.938, -1.858), (7.855, 2.938, -1.066), (8.273, -2.938, -0.8553), (8.002, 2.938, 1.846), (8.273, -2.938, 1.846), (8.273, -2.938, 1.033), (8.002, 2.938, 1.033), (8.273, -2.938, -0.06802), (8.002, 2.938, -0.06802), (8.002, 2.938, -3.476), (8.273, -2.938, -3.476), (8.319, -0.02804, 4.585), (8.293, -2.83, 2.853), (6.835, -3.148, 2.459), (6.835, -3.148, 2.727), (6.818, -2.952, 2.727), (7.373, -3.148, 2.727), (8.766, -3.148, 2.459), (8.766, -3.148, 2.727), (6.818, -2.938, 2.466), (8.297, -3.148, 2.727), (6.416, -3.148, 2.459), (6.416, -3.148, 2.727), (9.115, -3.148, 2.459), (9.11, -3.148, 2.727), (6.835, -2.818, 2.459), (6.835, -2.818, 2.727), (7.373, -2.818, 2.459), (7.373, -2.818, 2.727), (8.766, -2.818, 2.459), (8.766, -2.818, 2.727), (8.297, -2.818, 2.459), (8.297, -2.818, 2.727), (6.835, -2.818, 2.459), (6.835, -2.818, 2.727), (7.373, -2.818, 2.459), (7.373, -2.818, 2.727), (8.766, -2.818, 2.459), (8.766, -2.818, 2.727), (8.297, -2.818, 2.459), (8.297, -2.818, 2.727), (6.43, -2.818, 2.459), (6.429, -2.818, 2.727), (9.115, -2.818, 2.459), (9.11, -2.818, 2.727), (6.412, -2.871, 2.86), (9.138, -2.907, 2.85), (7.373, -2.942, 2.459), (6.835, -2.95, 2.459), (8.297, -2.936, 2.459), (7.373, -2.947, 2.459), (8.297, -2.888, 2.459), (6.835, -2.95, 2.459), (7.258, -2.928, 2.459), (8.766, -2.94, 2.459), (8.114, -2.943, 2.459), (8.766, -2.885, 2.459), (9.085, -2.938, 2.459), (6.702, -2.931, 2.459), (6.43, -2.953, 2.459), (6.819, -2.788, 2.727), (8.283, -2.944, 2.459), (8.283, -2.952, 2.727), (6.835, -2.952, 2.459), (6.819, -2.841, 2.727), (9.085, -2.938, 2.459), (6.819, -2.788, 2.459), (6.416, -2.938, 2.466), (7.345, -2.952, 2.459), (7.345, -2.952, 2.727), (8.754, -2.924, 2.459), (8.754, -2.924, 2.727), (7.348, -2.788, 2.727), (7.348, -2.788, 2.459), (6.415, -2.952, 2.727), (9.099, -2.952, 2.459), (9.094, -2.952, 2.727), (9.085, -2.952, 2.459), (9.063, -2.952, 2.459), (9.07, -2.952, 2.459), (9.099, -2.952, 2.462), (6.819, -2.938, 2.466), (6.819, -2.952, 2.727), (7.348, -2.938, 2.466), (7.348, -2.952, 2.727), (8.752, -2.952, 2.459), (8.752, -2.952, 2.727), (8.28, -2.952, 2.459), (8.28, -2.952, 2.727), (8.752, -2.788, 2.459), (8.752, -2.788, 2.727), (8.28, -2.788, 2.459), (8.28, -2.788, 2.727), (6.819, -2.841, 2.459), (7.348, -2.841, 2.727), (7.348, -2.841, 2.459), (8.752, -2.841, 2.459), (8.752, -2.841, 2.727), (8.28, -2.841, 2.459), (8.28, -2.841, 2.727), (5.564, 2.938, -2.459), (5.806, -2.938, -2.591), (5.564, 2.938, 2.459), (5.806, -2.938, 2.459), (5.793, 3.148, 2.459), (5.793, 3.148, 2.727), (5.806, -2.938, -1.858), (5.564, 2.938, -1.858), (5.564, 2.938, -1.066), (5.806, -2.938, -0.8553), (5.564, 2.938, 1.846), (5.806, -2.938, 1.846), (5.806, -2.938, 1.033), (5.564, 2.938, 1.033), (5.806, -2.938, -0.06802), (5.564, 2.938, -0.06802), (5.564, 2.938, -3.476), (5.806, -2.938, -3.476), (5.793, -0.02622, 4.585), (6.382, -0.02661, 4.585), (6.134, 2.938, -2.459), (6.411, -2.938, -2.591), (6.134, 2.938, 2.459), (6.411, -2.938, 2.459), (6.382, 3.148, 2.459), (6.382, 3.148, 2.727), (6.411, -2.938, -1.858), (6.134, 2.938, -1.858), (6.134, 2.938, -1.066), (6.411, -2.938, -0.8553), (6.134, 2.938, 1.846), (6.411, -2.938, 1.846), (6.411, -2.938, 1.033), (6.134, 2.938, 1.033), (6.411, -2.938, -0.06802), (6.134, 2.938, -0.06802), (6.134, 2.938, -3.476), (6.411, -2.938, -3.476), (9.249, -0.02874, 4.585), (8.898, 2.938, -2.459), (9.197, -2.938, -2.591), (8.898, 2.938, 2.459), (9.249, 3.148, 2.459), (9.249, 3.148, 2.727), (9.197, -2.938, -1.858), (8.898, 2.938, -1.858), (8.898, 2.938, -1.066), (9.197, -2.938, -0.8553), (8.898, 2.938, 1.846), (9.197, -2.938, 1.846), (9.197, -2.938, 1.033), (8.898, 2.938, 1.033), (9.197, -2.938, -0.06802), (8.898, 2.938, -0.06802), (8.898, 2.938, -3.476), (9.197, -2.938, -3.476), (9.858, -0.0292, 4.585), (9.484, 2.938, -2.459), (9.745, -2.938, -2.591), (9.484, 2.938, 2.459), (9.858, 3.148, 2.459), (9.858, 3.148, 2.727), (9.745, -2.938, -1.858), (9.484, 2.938, -1.858), (9.484, 2.938, -1.066), (9.745, -2.938, -0.8553), (9.484, 2.938, 1.846), (9.745, -2.938, 1.846), (9.745, -2.938, 1.033), (9.484, 2.938, 1.033), (9.745, -2.938, -0.06802), (9.484, 2.938, -0.06802), (9.484, 2.938, -3.476), (9.745, -2.938, -3.476), (6.847, -2.685, -2.591), (6.847, -2.685, -1.858), (6.847, -2.685, -0.8553), (6.847, -2.685, 1.846), (6.847, -2.685, 1.033), (6.847, -2.685, -0.06802), (7.366, -2.685, -2.591), (7.366, -2.685, -1.858), (7.366, -2.685, -0.8553), (7.366, -2.685, 1.846), (7.366, -2.685, 1.033), (7.366, -2.685, -0.06802), (8.762, -2.685, -2.591), (8.762, -2.685, -1.858), (8.762, -2.685, -0.8553), (8.762, -2.685, 1.846), (8.762, -2.685, 1.033), (8.762, -2.685, -0.06802), (8.273, -2.685, -2.591), (8.273, -2.685, -1.858), (8.273, -2.685, -0.8553), (8.273, -2.685, 1.846), (8.273, -2.685, 1.033), (8.273, -2.685, -0.06802), (5.806, -2.685, -2.591), (5.806, -2.685, -1.858), (5.806, -2.685, -0.8553), (5.806, -2.685, 1.846), (5.806, -2.685, 1.033), (5.806, -2.685, -0.06802), (6.411, -2.685, -2.591), (6.411, -2.685, -1.858), (6.411, -2.685, -0.8553), (6.411, -2.685, 1.846), (6.411, -2.685, 1.033), (6.411, -2.685, -0.06802), (9.197, -2.685, -2.591), (9.197, -2.685, -1.858), (9.197, -2.685, -0.8553), (9.197, -2.685, 1.846), (9.197, -2.685, 1.033), (9.197, -2.685, -0.06802), (9.745, -2.685, -2.591), (9.745, -2.685, -1.858), (9.745, -2.685, -0.8553), (9.745, -2.685, 1.846), (9.745, -2.685, 1.033), (9.745, -2.685, -0.06802), (11.19, -2.928, 2.845), (11.2, -3.148, 2.459), (11.19, -3.148, 2.727), (13.89, -3.148, 2.727), (13.88, -3.148, 2.459), (11.2, -2.905, 2.459), (11.19, -2.905, 2.727), (13.89, -2.905, 2.727), (13.88, -2.905, 2.459), (11.2, -2.942, 2.459), (11.19, -2.942, 2.727), (13.89, -2.942, 2.727), (13.91, -2.942, 2.459), (8.113, 0.5233, -3.476), (11.2, -3.148, 2.459), (13.86, -2.942, 2.459), (13.88, -3.148, 2.459), (13.88, -2.938, 2.459), (11.29, -2.942, 2.459), (11.19, -3.148, 2.459), (11.17, -2.938, 2.459), (11.59, -2.942, 2.727), (11.6, -2.942, 2.459), (12.15, -2.942, 2.459), (12.14, -2.942, 2.727), (13.06, -2.942, 2.727), (13.06, -2.942, 2.459), (13.52, -2.942, 2.459), (13.52, -2.942, 2.727), (11.59, -2.824, 2.727), (11.6, -2.824, 2.459), (12.15, -2.824, 2.459), (12.14, -2.824, 2.727), (13.06, -2.824, 2.727), (13.06, -2.824, 2.459), (13.52, -2.824, 2.459), (13.52, -2.824, 2.727), (11.56, -2.835, 2.727), (11.58, -2.835, 2.459), (12.15, -2.835, 2.459), (12.14, -2.835, 2.727), (13.04, -2.835, 2.727), (13.06, -2.835, 2.459), (13.56, -2.835, 2.459), (13.53, -2.835, 2.727), (15.22, -3.154, 2.723), (11.58, -2.932, 2.844), (13.89, -3.14, 2.727), (13.93, -2.936, 2.837), (11.42, -0.03009, 4.585), (13.54, -2.932, 2.839), (13.54, -0.03131, 4.585), (13.05, -2.947, 2.84), (13.02, -0.03101, 4.585), (12.02, -0.03043, 4.585), (12.13, -2.937, 2.842), (11.57, -2.763, 2.945), (12.12, -2.765, 2.946), (13.54, -2.791, 2.934), (13.04, -2.793, 2.932), (11.47, 2.938, -2.459), (11.47, 2.938, 2.459), (11.9, 3.148, 2.459), (11.9, 3.148, 2.727), (11.63, -2.938, -1.858), (11.47, 2.938, -1.858), (11.47, 2.938, -1.066), (11.63, -2.938, -0.8553), (11.47, 2.938, 1.846), (11.63, -2.938, 1.846), (11.63, -2.938, 1.033), (11.47, 2.938, 1.033), (11.63, -2.938, -0.06802), (11.47, 2.938, -0.06802), (11.47, 2.938, -3.476), (11.63, -2.938, -3.476), (12.04, 2.938, -2.459), (12.04, 2.938, 2.459), (12.48, 3.148, 2.459), (12.48, 3.148, 2.727), (12.17, -2.938, -1.858), (12.04, 2.938, -1.858), (12.04, 2.938, -1.066), (12.17, -2.938, -0.8553), (12.04, 2.938, 1.846), (12.17, -2.938, 1.846), (12.17, -2.938, 1.033), (12.04, 2.938, 1.033), (12.17, -2.938, -0.06802), (12.04, 2.938, -0.06802), (12.04, 2.938, -3.476), (12.17, -2.938, -3.476), (13.01, 2.938, -2.459), (13.09, -2.938, -2.591), (13.01, 2.938, 2.459), (13.48, 3.148, 2.459), (13.48, 3.148, 2.727), (13.09, -2.938, -1.858), (13.01, 2.938, -1.858), (13.01, 2.938, -1.066), (13.09, -2.938, -0.8553), (13.01, 2.938, 1.846), (13.09, -2.938, 1.846), (13.09, -2.938, 1.033), (13.01, 2.938, 1.033), (13.09, -2.938, -0.06802), (13.01, 2.938, -0.06802), (13.01, 2.938, -3.476), (13.09, -2.938, -3.476), (13.49, 2.938, -2.459), (13.55, -2.938, -2.591), (13.49, 2.938, 2.459), (13.98, 3.148, 2.459), (13.98, 3.148, 2.727), (13.55, -2.938, -1.858), (13.49, 2.938, -1.858), (13.49, 2.938, -1.066), (13.55, -2.938, -0.8553), (13.49, 2.938, 1.846), (13.55, -2.938, 1.846), (13.55, -2.938, 1.033), (13.49, 2.938, 1.033), (13.55, -2.938, -0.06802), (13.49, 2.938, -0.06802), (13.49, 2.938, -3.476), (13.55, -2.938, -3.476), (10.94, 2.938, -2.459), (10.94, 2.938, 2.459), (11.36, 3.148, 2.459), (11.36, 3.148, 2.727), (11.13, -2.938, -1.858), (10.94, 2.938, -1.858), (10.94, 2.938, -1.066), (11.13, -2.938, -0.8553), (10.94, 2.938, 1.846), (11.13, -2.938, 1.846), (11.13, -2.938, 1.033), (10.94, 2.938, 1.033), (11.13, -2.938, -0.06802), (10.94, 2.938, -0.06802), (10.94, 2.938, -3.476), (11.13, -2.938, -3.476), (10.35, 2.938, -2.459), (10.57, -2.938, -2.591), (10.35, 2.938, 2.459), (10.75, 3.148, 2.459), (10.75, 3.148, 2.727), (10.56, -2.938, -1.858), (10.35, 2.938, -1.858), (10.35, 2.938, -1.066), (10.56, -2.938, -0.8553), (10.35, 2.938, 1.846), (10.56, -2.938, 1.846), (10.56, -2.938, 1.033), (10.35, 2.938, 1.033), (10.56, -2.938, -0.06802), (10.35, 2.938, -0.06802), (10.35, 2.938, -3.476), (10.57, -2.938, -3.476), (14.01, 2.938, -2.459), (14.04, -2.938, -2.591), (14.01, 2.938, 2.459), (14.51, 3.148, 2.459), (14.51, 3.148, 2.727), (14.04, -2.938, -1.858), (14.01, 2.938, -1.858), (14.01, 2.938, -1.066), (14.04, -2.938, -0.8553), (14.01, 2.938, 1.846), (14.04, -2.938, 1.846), (14.04, -2.938, 1.033), (14.01, 2.938, 1.033), (14.04, -2.938, -0.06802), (14.01, 2.938, -0.06802), (14.01, 2.938, -3.476), (14.04, -2.938, -3.476), (14.58, 2.938, -2.459), (14.59, -2.938, -2.591), (14.58, 2.938, 2.459), (15.1, 3.148, 2.459), (15.1, 3.148, 2.727), (14.59, -2.938, -1.858), (14.58, 2.938, -1.858), (14.58, 2.938, -1.066), (14.59, -2.938, -0.8553), (14.58, 2.938, 1.846), (14.59, -2.938, 1.846), (14.59, -2.938, 1.033), (14.58, 2.938, 1.033), (14.59, -2.938, -0.06802), (14.58, 2.938, -0.06802), (14.58, 2.938, -3.476), (14.59, -2.938, -3.476), (11.63, -2.687, -0.8553), (11.63, -2.687, 1.846), (11.63, -2.687, 1.033), (11.63, -2.687, -0.06802), (12.17, -2.687, -0.8553), (12.17, -2.687, 1.846), (12.17, -2.687, 1.033), (12.17, -2.687, -0.06802), (13.09, -2.687, -0.8553), (13.09, -2.687, 1.846), (13.09, -2.687, 1.033), (13.09, -2.687, -0.06802), (13.55, -2.687, -0.8553), (13.55, -2.687, 1.846), (13.55, -2.687, 1.033), (13.55, -2.687, -0.06802), (11.13, -2.687, -0.8553), (11.13, -2.687, 1.846), (11.13, -2.687, 1.033), (11.13, -2.687, -0.06802), (10.56, -2.687, -0.8553), (10.56, -2.687, 1.846), (10.56, -2.687, 1.033), (10.56, -2.687, -0.06802), (14.04, -2.687, -0.8553), (14.04, -2.687, 1.846), (14.04, -2.687, 1.033), (14.04, -2.687, -0.06802), (14.59, -2.687, -0.8553), (14.59, -2.687, 1.846), (14.59, -2.687, 1.033), (14.59, -2.687, -0.06802), (13.55, -2.938, -1.761), (9.745, -2.938, -1.72), (9.745, -2.938, -1.413), (13.55, -2.938, -1.488), (13.55, -4.574, -1.761), (9.745, -4.574, -1.72), (9.745, -4.574, -1.413), (13.55, -4.574, -1.488), (11.6, -2.938, -1.309), (11.6, -2.938, -1.018), (11.6, -4.574, -1.309), (11.6, -4.574, -1.018), (10.94, -2.938, -1.366), (10.94, -2.938, -1.069), (10.94, -4.574, -1.366), (10.94, -4.574, -1.069), (10.34, -2.938, -1.504), (10.34, -2.938, -1.202), (10.34, -4.574, -1.504), (10.34, -4.574, -1.202), (12.34, -2.938, -1.389), (12.34, -2.938, -1.105), (12.34, -4.574, -1.389), (12.34, -4.574, -1.105), (12.98, -2.938, -1.542), (12.98, -2.938, -1.264), (12.98, -4.574, -1.542), (12.98, -4.574, -1.264), (13.26, -2.938, -1.652), (13.26, -2.938, -1.376), (13.26, -4.574, -1.652), (13.26, -4.574, -1.376), (9.986, -2.938, -1.633), (9.986, -2.938, -1.328), (9.986, -4.574, -1.633), (9.986, -4.574, -1.328), (13.55, -2.938, -1.981), (13.26, -4.201, -3.12), (13.55, -4.574, -1.981), (10.85, -2.938, -1.089), (13.26, -2.938, -1.872), (13.26, -4.574, -1.872), (9.986, -2.938, -1.853), (13.44, -2.938, -1.72), (13.44, -4.434, -1.72), (13.44, -2.938, -1.941), (13.44, -4.43, -1.941), (9.835, -2.938, -1.692), (9.835, -4.574, -1.692), (9.835, -2.938, -1.913), (13.55, -4.574, -1.761), (13.26, -4.574, -1.652), (13.55, -4.574, -1.981), (13.26, -4.574, -1.872), (9.836, -4.432, -1.689), (9.986, -4.432, -1.633), (9.836, -4.432, -1.94), (9.986, -4.432, -1.853), (13.55, -4.432, -1.761), (13.26, -4.432, -1.652), (13.26, -4.432, -1.872), (13.55, -4.201, -1.488), (9.745, -4.201, -1.413), (9.745, -4.201, -1.72), (13.55, -4.201, -1.761), (11.6, -4.201, -1.309), (11.6, -4.201, -1.018), (10.94, -4.201, -1.366), (10.94, -4.201, -1.069), (10.34, -4.201, -1.504), (10.34, -4.201, -1.202), (12.34, -4.201, -1.105), (12.34, -4.201, -1.389), (12.98, -4.201, -1.264), (12.98, -4.201, -1.542), (13.26, -4.201, -1.376), (13.26, -4.201, -1.652), (9.986, -4.201, -1.633), (9.986, -4.201, -1.328), (9.835, -4.398, -1.692), (13.44, -4.433, -1.941), (13.26, -4.201, -1.872), (9.986, -4.201, -1.853), (13.44, -4.201, -1.72), (13.44, -4.201, -1.941), (9.835, -4.201, -1.692), (9.835, -4.201, -1.913), (13.55, -3.175, -1.488), (9.745, -3.175, -1.72), (10.76, -3.175, -1.409), (9.835, -3.175, -1.692), (9.835, -3.175, -1.913), (9.745, -3.175, -1.413), (13.55, -3.175, -1.761), (11.6, -3.175, -1.309), (11.6, -3.175, -1.018), (10.94, -3.175, -1.366), (10.94, -3.175, -1.069), (10.34, -3.175, -1.504), (10.34, -3.175, -1.202), (12.34, -3.175, -1.105), (12.34, -3.175, -1.389), (12.98, -3.175, -1.264), (12.98, -3.175, -1.542), (13.26, -3.175, -1.376), (13.26, -3.175, -1.652), (9.986, -3.175, -1.633), (9.986, -3.175, -1.328), (13.45, -4.438, -1.944), (13.26, -3.175, -1.872), (9.986, -3.175, -1.853), (13.44, -3.175, -1.72), (13.44, -3.175, -1.941), (13.45, -4.201, -1.943), (13.45, -4.432, -1.944), (9.835, -3.175, -3.107), (13.45, -4.574, -1.944), (13.44, -2.938, -1.94), (13.45, -4.574, -1.944), (13.45, -4.201, -1.943), (13.44, -3.175, -1.941), (13.44, -4.431, -1.941), (13.45, -4.431, -1.944), (13.45, -4.431, -1.944), (13.26, -4.432, -1.872), (9.84, -4.432, -1.906), (9.832, -2.938, -1.913), (9.839, -4.201, -1.906), (9.844, -3.175, -1.904), (9.848, -2.938, -1.903), (9.986, -4.425, -1.853), (9.84, -4.423, -1.906), (13.26, -2.938, -3.584), (9.986, -2.938, -3.565), (13.26, -4.201, -3.584), (9.986, -4.201, -3.565), (13.26, -3.175, -3.584), (9.986, -3.175, -3.565), (13.44, -2.938, -3.591), (13.45, -4.201, -3.594), (13.44, -3.175, -3.592), (13.45, -4.431, -3.595), (13.26, -4.432, -3.584), (9.839, -4.201, -3.568), (9.844, -3.175, -3.566), (9.848, -2.938, -3.565), (9.986, -4.425, -3.565), (9.84, -4.423, -3.568), (9.986, -4.201, -1.656), (9.827, -4.201, -1.919), (9.986, -4.192, -1.633), (9.808, -4.432, -1.697), (14.7, 2.526, 1.033), (10.34, -3.71, -1.504), (9.835, -4.435, -1.692), (9.835, -4.432, -1.913), (9.986, -4.435, -1.633), (9.986, -4.424, -1.853), (13.26, -4.437, -1.652), (13.26, -4.437, -1.652), (9.986, -4.201, -3.121), (13.45, -4.445, -1.944), (13.49, -4.574, -1.96), (13.45, -4.432, -1.951), (13.44, -4.432, -1.726), (13.49, -4.574, -1.96), (13.26, -3.175, -3.12), (9.986, -3.175, -3.121), (13.45, -4.201, -3.137), (13.44, -3.175, -3.135), (9.839, -4.201, -3.1), (9.844, -3.175, -3.098), (9.827, -4.201, -3.113), (13.26, -4.201, -3.597), (9.835, -3.175, -3.547), (9.986, -4.201, -3.578), (13.26, -3.175, -3.597), (9.986, -3.175, -3.578), (13.45, -4.201, -3.578), (13.44, -3.175, -3.575), (9.839, -4.201, -3.564), (9.827, -4.201, -3.554), (-0.177, -2.938, -2.591), (-0.1598, -2.938, -3.476), (-1.372, -2.938, -2.591), (-1.348, -2.938, -3.476), (12.17, -2.783, -3.476), (12.17, -2.783, -2.591), (11.63, -2.783, -3.476), (11.63, -2.783, -2.591), (12.54, -2.783, -2.591), (10.76, -2.783, -2.591), (11.63, -2.938, -2.234), (12.17, -2.938, -2.229), (10.78, -2.938, -3.476), (12.54, -2.938, -3.476), (11.13, -2.938, -2.238), (-0.1841, -2.774, -2.227), (-1.382, -2.774, -2.228), (-1.348, -2.774, -3.476), (-1.372, -2.774, -2.591), (-0.1598, -2.774, -3.476), (-0.177, -2.774, -2.591), (-0.3707, -2.774, -3.476), (-0.3707, -2.774, -2.591), (-1.132, -2.774, -3.476), (-1.132, -2.774, -2.591), (-1.382, -2.938, -2.228), (-0.1841, -2.938, -2.227), (12.54, -2.938, -2.226), (10.76, -2.938, -2.241), (11.13, -2.783, -2.591), (11.13, -2.783, -3.476), (11.63, -2.783, -2.234), (12.17, -2.783, -2.229), (10.78, -2.783, -3.476), (12.54, -2.783, -3.476), (11.13, -2.783, -2.238), (12.54, -2.783, -2.226), (10.76, -2.783, -2.241), (-7.624, -2.848, 2.459), (-7.624, 0.1785, 4.474), (-7.123, 2.674, 2.459), (-7.123, -2.84, 2.697), (-7.123, 2.677, 2.76), (-7.624, -0.1928, 4.477), (-7.624, -0.005707, 4.365), (-7.624, 2.674, 2.459), (-7.624, -2.84, 2.697), (-7.123, -0.005707, 4.365), (-7.123, -2.848, 2.459), (-7.624, 2.677, 2.76), (-7.624, 2.656, 2.459), (-7.101, 2.691, 2.459), (-7.101, -2.844, 2.459), (-7.624, -2.84, 2.459)], [(369, 376), (377, 331), (379, 375), (332, 378), (389, 404), (382, 386), (460, 490), (1043, 942), (1045, 984), (1010, 988), (1008, 968), (966, 1007), (946, 1006), (1004, 924), (922, 1003), (1025, 1023), (1027, 1029), (1024, 1016), (1015, 1023), (1016, 1032), (1042, 1038), (1044, 1055), (1009, 1053), (1071, 1053), (1602, 1599), (1560, 1551), (1489, 1475), (1478, 1490), (1555, 1553)], [(89, 95, 229, 227), (1657, 11, 15, 41, 1662, 1663, 1665), (152, 4, 5, 153), (166, 47, 6, 154), (154, 6, 1671, 1670, 7, 155), (120, 44, 3, 115), (8, 9, 5, 4), (1391, 8, 4, 1390), (49, 11, 6, 47), (1670, 1669, 1664, 10, 7), (53, 41, 15, 51), (48, 10, 14, 50), (9, 8, 12, 16, 40, 13), (50, 14, 1658, 17, 52), (59, 24, 26, 60), (58, 22, 24, 59), (49, 23, 25, 51), (48, 22, 20, 46), (123, 54, 18, 116), (167, 57, 21, 164), (18, 54, 222, 216), (0, 1, 213, 212), (171, 106, 31, 165), (130, 103, 28, 119), (108, 33, 31, 106), (111, 43, 35, 110), (107, 32, 34, 109), (109, 34, 27, 102), (33, 35, 39, 38), (92, 32, 30, 90), (75, 38, 39, 74), (25, 23, 36, 37), (102, 27, 43, 111), (60, 26, 42, 61), (52, 17, 1662, 41, 53), (26, 52, 53, 42), (10, 48, 46, 7), (11, 49, 51, 15), (24, 50, 52, 26), (22, 48, 50, 24), (42, 53, 51, 25), (23, 49, 47, 21), (116, 18, 44, 120), (164, 21, 47, 166), (1388, 0, 212, 1403), (62, 60, 61, 63), (22, 58, 56, 20), (65, 55, 223, 225), (168, 67, 57, 167), (124, 64, 54, 123), (68, 58, 59, 69), (69, 59, 60, 62), (99, 69, 62, 100), (98, 68, 69, 99), (129, 94, 64, 124), (170, 97, 67, 168), (88, 28, 218, 226), (100, 62, 63, 101), (58, 68, 66, 56), (36, 71, 70, 37), (77, 75, 83, 85), (76, 77, 85, 84), (72, 77, 76, 73), (85, 83, 820, 822), (84, 85, 822, 821), (75, 74, 82, 83), (72, 73, 81, 80), (70, 71, 79, 78), (71, 72, 80, 79), (27, 86, 87, 43), (19, 45, 221, 217), (165, 31, 91, 169), (119, 28, 88, 127), (32, 92, 93, 34), (34, 93, 86, 27), (98, 92, 90, 96), (68, 98, 96, 66), (86, 100, 101, 87), (28, 103, 230, 218), (169, 91, 97, 170), (127, 88, 94, 129), (92, 98, 99, 93), (93, 99, 100, 86), (280, 102, 111, 281), (288, 109, 102, 280), (286, 107, 109, 288), (281, 111, 110, 289), (287, 108, 106, 285), (291, 282, 103, 130), (295, 285, 106, 171), (94, 88, 226, 228), (33, 108, 110, 35), (32, 107, 105, 30), (283, 290, 131, 104), (292, 291, 130, 143), (141, 127, 129, 142), (19, 117, 240, 232), (137, 119, 127, 141), (29, 118, 126, 89), (95, 128, 125, 65), (142, 129, 124, 140), (140, 124, 123, 139), (174, 172, 264, 266), (193, 145, 249, 273), (136, 116, 120, 138), (143, 130, 119, 137), (150, 149, 253, 254), (55, 122, 117, 19), (139, 123, 116, 136), (138, 120, 115, 135), (2, 114, 115, 3), (45, 121, 114, 2), (0, 112, 113, 1), (206, 138, 135, 203), (207, 139, 136, 204), (211, 143, 137, 205), (204, 136, 138, 206), (208, 140, 139, 207), (210, 142, 140, 208), (205, 137, 141, 209), (209, 141, 142, 210), (299, 292, 143, 211), (290, 331, 326, 335, 293, 151, 131), (126, 149, 150, 128), (118, 145, 149, 126), (128, 150, 148, 125), (125, 148, 147, 122), (117, 144, 146, 121), (131, 151, 145, 118), (122, 147, 144, 117), (114, 134, 135, 115), (121, 146, 134, 114), (112, 132, 133, 113), (284, 294, 163, 105), (90, 161, 162, 96), (30, 157, 161, 90), (96, 162, 160, 66), (66, 160, 159, 56), (20, 156, 158, 46), (105, 163, 157, 30), (56, 159, 156, 20), (46, 158, 155, 7), (296, 295, 171, 179), (165, 173, 265, 257), (173, 165, 169, 177), (178, 170, 168, 176), (125, 122, 243, 244), (164, 166, 258, 256), (147, 148, 252, 251), (175, 167, 164, 172), (182, 154, 155, 183), (174, 166, 154, 182), (180, 152, 153, 181, 1589), (200, 180, 1589, 181, 201), (194, 174, 182, 202), (202, 182, 183, 203), (195, 175, 172, 192), (199, 179, 173, 193), (192, 172, 174, 194), (196, 176, 175, 195), (198, 178, 176, 196), (193, 173, 177, 197), (197, 177, 178, 198), (298, 296, 179, 199), (294, 297, 191, 163), (161, 189, 190, 162), (157, 185, 189, 161), (162, 190, 188, 160), (160, 188, 187, 159), (156, 184, 186, 158), (163, 191, 185, 157), (159, 187, 184, 156), (158, 186, 183, 155), (293, 298, 199, 151), (148, 196, 276, 252), (145, 193, 197, 149), (150, 198, 196, 148), (65, 125, 244, 236), (176, 168, 260, 268), (192, 194, 274, 272), (147, 195, 192, 144), (134, 202, 203, 135), (146, 194, 202, 134), (132, 200, 201, 133), (297, 299, 211, 191), (189, 209, 210, 190), (185, 205, 209, 189), (190, 210, 208, 188), (188, 208, 207, 187), (184, 204, 206, 186), (191, 211, 205, 185), (187, 207, 204, 184), (186, 206, 203, 183), (220, 221, 214, 215), (222, 223, 217, 216), (230, 231, 219, 218), (216, 217, 221, 220), (224, 225, 223, 222), (228, 229, 225, 224), (218, 219, 227, 226), (226, 227, 229, 228), (300, 301, 231, 230), (64, 94, 228, 224), (2, 3, 215, 214), (104, 29, 219, 231), (29, 89, 227, 219), (45, 2, 214, 221), (44, 18, 216, 220), (283, 104, 231, 301), (3, 44, 220, 215), (54, 64, 224, 222), (55, 19, 217, 223), (95, 65, 225, 229), (237, 245, 246, 238), (236, 244, 243, 235), (232, 240, 242, 234), (239, 247, 241, 233), (269, 261, 262, 270), (268, 260, 259, 267), (264, 256, 258, 266), (271, 263, 257, 265), (253, 277, 278, 254), (252, 276, 275, 251), (248, 272, 274, 250), (255, 279, 273, 249), (199, 193, 273, 279), (131, 118, 241, 247), (177, 169, 261, 269), (149, 197, 277, 253), (146, 144, 248, 250), (126, 128, 246, 245), (178, 177, 269, 270), (117, 121, 242, 240), (29, 104, 239, 233), (171, 165, 257, 263), (104, 131, 247, 239), (166, 174, 266, 258), (194, 146, 250, 274), (175, 176, 268, 267), (128, 95, 238, 246), (95, 89, 237, 238), (170, 178, 270, 262), (122, 55, 235, 243), (198, 150, 254, 278), (145, 151, 255, 249), (196, 195, 275, 276), (55, 65, 236, 235), (167, 175, 267, 259), (195, 147, 251, 275), (118, 29, 233, 241), (197, 198, 278, 277), (121, 45, 234, 242), (89, 126, 245, 237), (168, 167, 259, 260), (45, 19, 232, 234), (144, 192, 272, 248), (172, 164, 256, 264), (173, 179, 271, 265), (179, 171, 263, 271), (169, 170, 262, 261), (151, 199, 279, 255), (552, 283, 301, 568), (567, 568, 301, 300), (564, 566, 299, 297), (315, 320, 607, 632, 361, 366, 406), (561, 564, 297, 294), (565, 563, 296, 298), (563, 562, 295, 296), (553, 561, 294, 284), (374, 371, 293, 335), (566, 560, 292, 299), (560, 559, 291, 292), (1620, 1619, 1639, 1638), (562, 554, 285, 295), (559, 551, 282, 291), (556, 287, 285, 554), (570, 281, 289, 558), (555, 286, 288, 557), (557, 288, 280, 569), (569, 280, 281, 570), (103, 282, 300, 230), (108, 287, 289, 110), (107, 286, 284, 105), (843, 302, 303, 844), (829, 310, 302, 843), (827, 308, 310, 829), (844, 303, 311, 830), (828, 309, 307, 826), (832, 823, 304, 313), (836, 826, 307, 317), (824, 831, 312, 305), (833, 832, 313, 314), (840, 833, 314, 321), (831, 834, 315, 336, 327, 332, 312), (825, 835, 316, 306), (837, 836, 317, 318), (839, 837, 318, 320), (835, 838, 319, 316), (834, 839, 320, 315), (838, 840, 321, 319), (841, 842, 323, 322), (824, 305, 323, 842), (593, 304, 322, 609), (598, 309, 311, 600), (597, 308, 306, 595), (358, 356, 325, 340), (357, 358, 340, 328), (362, 363, 341, 338), (363, 361, 632, 334, 341), (355, 359, 339, 324), (360, 364, 342, 333), (479, 480, 331, 290), (350, 353, 343, 329), (372, 374, 335, 326), (352, 354, 344, 337), (354, 351, 330, 344), (337, 344, 349, 347), (329, 343, 348, 345), (344, 330, 631, 346, 349), (340, 325, 351, 354), (328, 340, 354, 352), (324, 339, 353, 350), (333, 342, 359, 355), (338, 341, 358, 357), (341, 334, 356, 358), (365, 369, 364, 360), (368, 366, 361, 363), (367, 368, 363, 362), (407, 408, 368, 367), (408, 406, 366, 368), (485, 486, 369, 365), (347, 349, 374, 372), (345, 348, 373, 370), (349, 346, 371, 374), (416, 414, 405, 387), (387, 405, 481, 391, 388, 395, 383, 399, 403, 397, 398, 394, 487, 381, 380, 390, 396, 400, 401, 409, 385, 384, 402, 393, 392), (482, 432, 391, 481), (411, 410, 401, 400), (421, 425, 394, 398), (415, 426, 393, 402), (412, 422, 396, 390), (420, 421, 398, 397), (430, 423, 403, 399), (432, 428, 388, 391), (488, 424, 381, 487), (418, 417, 384, 385), (426, 429, 392, 393), (417, 415, 402, 384), (419, 418, 385, 409), (410, 419, 409, 401), (427, 431, 383, 395), (413, 412, 390, 380), (423, 420, 397, 403), (422, 411, 400, 396), (428, 427, 395, 388), (429, 416, 387, 392), (431, 430, 399, 383), (424, 413, 380, 381), (336, 315, 406, 408), (327, 336, 408, 407), (452, 434, 413, 424), (442, 454, 430, 431), (441, 435, 416, 429), (440, 453, 427, 428), (450, 433, 411, 422), (451, 449, 420, 423), (434, 444, 412, 413), (453, 442, 431, 427), (443, 448, 419, 410), (448, 447, 418, 419), (436, 446, 415, 417), (439, 441, 429, 426), (447, 436, 417, 418), (489, 452, 424, 488), (478, 484, 510, 506), (454, 451, 423, 430), (449, 437, 421, 420), (444, 450, 422, 412), (446, 439, 426, 415), (461, 460, 503, 504), (433, 443, 410, 411), (428, 432, 498, 497), (435, 445, 414, 416), (458, 468, 445, 435), (455, 483, 523, 518), (456, 466, 443, 433), (484, 478, 522, 524), (469, 462, 439, 446), (467, 473, 450, 444), (472, 460, 437, 449), (477, 474, 451, 454), (483, 484, 524, 523), (490, 475, 452, 489), (470, 459, 436, 447), (462, 464, 441, 439), (459, 469, 446, 436), (471, 470, 447, 448), (466, 471, 448, 443), (476, 465, 442, 453), (457, 467, 444, 434), (474, 472, 449, 451), (473, 456, 433, 450), (463, 476, 453, 440), (464, 458, 435, 441), (465, 477, 454, 442), (475, 457, 434, 452), (332, 327, 457, 475), (353, 339, 477, 465), (372, 326, 458, 464), (348, 343, 476, 463), (367, 362, 456, 473), (359, 342, 472, 474), (327, 407, 467, 457), (343, 353, 465, 476), (338, 357, 471, 466), (357, 328, 470, 471), (352, 337, 469, 459), (347, 372, 464, 462), (328, 352, 459, 470), (486, 332, 475, 490), (364, 369, 493, 492), (339, 359, 474, 477), (342, 364, 460, 472), (407, 367, 473, 467), (337, 347, 462, 469), (437, 438, 500, 499), (362, 338, 466, 456), (421, 437, 499, 495), (326, 331, 468, 458), (331, 480, 484, 468), (468, 484, 483, 445), (445, 483, 482, 414), (414, 482, 481, 405), (370, 373, 480, 479), (348, 463, 505, 491), (490, 489, 525, 526), (460, 364, 492, 503), (425, 488, 487, 394), (312, 332, 486, 485), (502, 501, 497, 498), (499, 500, 496, 495), (509, 502, 498, 508), (494, 491, 505, 506), (492, 493, 504, 503), (507, 494, 506, 510), (493, 511, 514, 504), (500, 513, 512, 496), (455, 440, 501, 502), (432, 482, 508, 498), (425, 421, 495, 496), (440, 428, 497, 501), (480, 373, 494, 507), (490, 461, 504, 514), (489, 488, 512, 513), (482, 483, 509, 508), (488, 425, 496, 512), (486, 490, 514, 511), (484, 480, 507, 510), (369, 486, 511, 493), (438, 489, 513, 500), (483, 455, 502, 509), (373, 348, 491, 494), (463, 478, 506, 505), (518, 523, 535, 530), (524, 522, 534, 536), (521, 484, 510, 533), (460, 461, 520, 519), (478, 463, 521, 522), (461, 490, 526, 520), (463, 440, 517, 521), (437, 460, 519, 515), (489, 438, 516, 525), (440, 455, 518, 517), (438, 437, 515, 516), (530, 535, 547, 542), (536, 534, 546, 548), (535, 536, 548, 547), (538, 537, 549, 550), (519, 520, 532, 531), (522, 521, 533, 534), (520, 526, 538, 532), (525, 516, 528, 537), (517, 518, 530, 529), (516, 515, 527, 528), (548, 546, 542, 547), (543, 544, 540, 539), (546, 545, 541, 542), (544, 550, 549, 540), (531, 532, 544, 543), (534, 533, 545, 546), (532, 538, 550, 544), (533, 529, 541, 545), (527, 531, 543, 539), (537, 528, 540, 549), (529, 530, 542, 541), (528, 527, 539, 540), (517, 523, 524, 521), (490, 519, 531, 514), (520, 490, 526, 538, 514, 503, 531, 519, 460), (515, 519, 526, 525), (489, 515, 527, 513), (527, 537, 538, 531), (529, 533, 536, 535), (523, 440, 517, 529, 501, 535), (286, 555, 553, 284), (287, 556, 558, 289), (282, 551, 567, 300), (571, 569, 570, 572), (579, 557, 569, 571), (577, 555, 557, 579), (572, 570, 558, 580), (578, 556, 554, 576), (581, 573, 551, 559), (584, 576, 554, 562), (582, 581, 559, 560), (588, 582, 560, 566), (575, 583, 561, 553), (351, 587, 642, 635), (587, 585, 563, 565), (583, 586, 564, 561), (586, 588, 566, 564), (589, 590, 1622, 568, 567), (1644, 1621, 1637, 1635), (1645, 1644, 1635, 1634), (627, 628, 590, 589), (624, 626, 588, 586), (621, 624, 586, 583), (625, 623, 585, 587), (623, 622, 584, 585), (613, 621, 583, 575), (626, 620, 582, 588), (620, 619, 581, 582), (622, 614, 576, 584), (619, 611, 573, 581), (616, 578, 576, 614), (630, 572, 580, 618), (615, 577, 579, 617), (617, 579, 571, 629), (629, 571, 572, 630), (555, 577, 575, 553), (556, 578, 580, 558), (551, 573, 589, 567), (302, 591, 592, 303), (310, 599, 591, 302), (308, 597, 599, 310), (303, 592, 600, 311), (309, 598, 596, 307), (313, 304, 593, 601), (317, 307, 596, 604), (314, 313, 601, 602), (321, 314, 602, 608), (306, 316, 603, 595), (318, 317, 604, 605), (320, 318, 605, 607), (316, 319, 606, 603), (319, 321, 608, 606), (322, 323, 610, 609), (305, 594, 610, 323), (615, 597, 595, 613), (616, 598, 600, 618), (611, 593, 609, 627), (573, 611, 627, 589), (578, 616, 618, 580), (577, 615, 613, 575), (591, 629, 630, 592), (599, 617, 629, 591), (597, 615, 617, 599), (592, 630, 618, 600), (598, 616, 614, 596), (601, 593, 611, 619), (604, 596, 614, 622), (602, 601, 619, 620), (608, 602, 620, 626), (595, 603, 621, 613), (623, 605, 644, 647), (607, 605, 623, 625), (603, 606, 624, 621), (606, 608, 626, 624), (609, 610, 1620, 628, 627), (1619, 1645, 1634, 1639), (631, 565, 298, 293, 371, 346), (330, 351, 635, 633), (356, 625, 587, 351, 325), (607, 625, 648, 645), (641, 640, 637, 638), (644, 643, 646, 647), (635, 642, 639, 649, 633), (650, 645, 648, 636, 634), (631, 330, 633, 649), (584, 562, 637, 640), (562, 563, 638, 637), (356, 334, 634, 636), (585, 584, 640, 641), (605, 604, 643, 644), (632, 607, 645, 650), (604, 622, 646, 643), (622, 623, 647, 646), (625, 356, 636, 648), (587, 565, 639, 642), (565, 631, 649, 639), (334, 632, 650, 634), (563, 585, 641, 638), (704, 654, 672, 720), (719, 720, 672, 671), (716, 718, 670, 668), (712, 717, 669, 664), (713, 716, 668, 665), (717, 715, 667, 669), (715, 714, 666, 667), (705, 713, 665, 655), (709, 712, 664, 661), (718, 711, 663, 670), (711, 710, 662, 663), (704, 709, 661, 654), (714, 706, 656, 666), (710, 703, 653, 662), (682, 674, 699, 702), (678, 680, 701, 700), (707, 657, 659, 708), (708, 659, 651, 721), (721, 651, 652, 722), (823, 653, 671, 841), (828, 658, 660, 830), (827, 657, 655, 825), (845, 673, 674, 846), (853, 681, 673, 845), (851, 679, 681, 853), (846, 674, 682, 854), (852, 680, 678, 850), (856, 847, 675, 684), (860, 850, 678, 688), (739, 744, 890, 887), (857, 856, 684, 685), (864, 857, 685, 692), (855, 858, 686, 683), (849, 859, 687, 677), (714, 715, 883, 882), (863, 861, 689, 691), (859, 862, 690, 687), (848, 855, 910, 909), (862, 864, 692, 690), (865, 866, 694, 693), (848, 676, 694, 866), (754, 675, 693, 770), (680, 682, 702, 701), (758, 679, 677, 756), (724, 697, 696, 723), (726, 695, 698, 725), (773, 701, 702, 774), (722, 652, 695, 726), (660, 658, 697, 698), (652, 660, 698, 695), (658, 656, 696, 697), (757, 678, 700, 772), (656, 706, 723, 696), (728, 722, 726, 729), (697, 724, 725, 698), (803, 804, 812, 811), (749, 724, 723, 748), (657, 707, 705, 655), (653, 703, 719, 671), (727, 721, 722, 728), (735, 708, 721, 727), (734, 707, 708, 735), (737, 730, 703, 710), (741, 733, 706, 714), (784, 763, 893, 899), (738, 737, 710, 711), (745, 738, 711, 718), (736, 739, 712, 709), (732, 740, 713, 705), (763, 768, 896, 893), (744, 742, 715, 717), (740, 743, 716, 713), (831, 824, 903, 904), (743, 745, 718, 716), (746, 747, 720, 719), (731, 704, 720, 747), (776, 731, 747, 792), (791, 792, 747, 746), (788, 790, 745, 743), (784, 789, 744, 739), (785, 788, 743, 740), (789, 787, 742, 744), (787, 786, 741, 742), (777, 785, 740, 732), (781, 784, 739, 736), (790, 783, 738, 745), (783, 782, 737, 738), (776, 781, 736, 731), (786, 778, 733, 741), (782, 775, 730, 737), (779, 734, 735, 780), (780, 735, 727, 796), (796, 727, 728, 797), (794, 749, 748, 793), (798, 729, 750, 795), (797, 728, 729, 798), (706, 733, 748, 723), (813, 811, 812, 814), (707, 734, 732, 705), (703, 730, 746, 719), (674, 752, 753, 699), (699, 753, 774, 702), (701, 773, 772, 700), (673, 751, 752, 674), (681, 759, 751, 673), (679, 758, 759, 681), (684, 675, 754, 761), (688, 678, 757, 765), (676, 683, 760, 755), (685, 684, 761, 762), (692, 685, 762, 769), (683, 686, 763, 760), (677, 687, 764, 756), (689, 688, 765, 766), (691, 689, 766, 768), (687, 690, 767, 764), (686, 691, 768, 763), (690, 692, 769, 767), (693, 694, 771, 770), (676, 755, 771, 694), (778, 757, 772, 793), (795, 794, 805, 806), (779, 758, 756, 777), (775, 754, 770, 791), (730, 775, 791, 746), (734, 779, 777, 732), (749, 794, 795, 750), (733, 778, 793, 748), (752, 797, 798, 753), (805, 803, 811, 813), (773, 794, 793, 772), (751, 796, 797, 752), (759, 780, 796, 751), (758, 779, 780, 759), (761, 754, 775, 782), (765, 757, 778, 786), (717, 712, 881, 884), (762, 761, 782, 783), (769, 762, 783, 790), (760, 763, 784, 781), (756, 764, 785, 777), (742, 741, 888, 889), (768, 766, 787, 789), (764, 767, 788, 785), (781, 776, 897, 898), (767, 769, 790, 788), (770, 771, 792, 791), (755, 776, 792, 771), (804, 806, 814, 812), (806, 805, 813, 814), (794, 773, 803, 805), (773, 774, 804, 803), (749, 750, 802, 801), (725, 724, 799, 800), (807, 809, 810, 808), (724, 749, 801, 799), (801, 802, 810, 809), (800, 799, 807, 808), (802, 800, 808, 810), (799, 801, 809, 807), (816, 817, 818, 815), (822, 820, 819, 821), (82, 84, 821, 819), (83, 82, 819, 820), (80, 81, 818, 817), (78, 79, 816, 815), (79, 80, 817, 816), (81, 78, 815, 818), (308, 827, 825, 306), (309, 828, 830, 311), (304, 823, 841, 322), (654, 824, 842, 672), (671, 672, 842, 841), (668, 670, 840, 838), (787, 766, 895, 901), (665, 668, 838, 835), (669, 667, 837, 839), (683, 676, 873, 874), (655, 665, 835, 825), (661, 664, 834, 831), (670, 663, 833, 840), (663, 662, 832, 833), (666, 836, 906, 870), (666, 656, 826, 836), (662, 653, 823, 832), (658, 828, 826, 656), (652, 844, 830, 660), (657, 827, 829, 659), (659, 829, 843, 651), (651, 843, 844, 652), (1091, 848, 866, 1107), (1106, 1107, 866, 865), (1103, 1105, 864, 862), (1099, 1104, 863, 858), (1100, 1103, 862, 859), (1104, 1102, 861, 863), (1102, 1101, 860, 861), (1092, 1100, 859, 849), (1096, 1099, 858, 855), (1105, 1098, 857, 864), (1098, 1097, 856, 857), (1091, 1096, 855, 848), (1101, 1093, 850, 860), (1097, 1090, 847, 856), (1056, 1063, 1085, 1083), (1094, 851, 853, 1095), (1095, 853, 845, 1108), (915, 1109, 1108, 845, 846, 1035, 916), (675, 847, 865, 693), (680, 852, 854, 682), (679, 851, 849, 677), (909, 910, 874, 873), (913, 912, 876, 877), (911, 914, 878, 875), (885, 886, 880, 879), (889, 888, 882, 883), (887, 890, 884, 881), (891, 892, 898, 897), (895, 894, 900, 901), (893, 896, 902, 899), (869, 872, 908, 905), (871, 870, 906, 907), (867, 868, 904, 903), (689, 861, 913, 877), (837, 667, 871, 907), (654, 661, 868, 867), (766, 765, 894, 895), (744, 717, 884, 890), (760, 781, 898, 892), (686, 858, 911, 875), (834, 664, 869, 905), (691, 686, 875, 878), (676, 848, 909, 873), (741, 714, 882, 888), (824, 654, 867, 903), (789, 784, 899, 902), (704, 731, 885, 879), (855, 683, 874, 910), (661, 831, 904, 868), (688, 689, 877, 876), (786, 787, 901, 900), (731, 736, 886, 885), (768, 789, 902, 896), (836, 837, 907, 906), (715, 742, 889, 883), (861, 860, 912, 913), (765, 786, 900, 894), (709, 704, 879, 880), (839, 834, 905, 908), (863, 691, 878, 914), (776, 755, 891, 897), (667, 666, 870, 871), (755, 760, 892, 891), (712, 739, 887, 881), (858, 863, 914, 911), (669, 839, 908, 872), (736, 709, 880, 886), (860, 688, 876, 912), (664, 669, 872, 869), (937, 915, 916, 938), (945, 923, 915, 937), (943, 921, 923, 945), (948, 939, 917, 926), (952, 942, 920, 930), (994, 995, 1186, 1185), (949, 948, 926, 927), (956, 949, 927, 934), (947, 950, 928, 925), (941, 951, 929, 919), (1102, 1122, 1198, 1192), (955, 953, 931, 933), (951, 954, 932, 929), (982, 962, 1176, 1182), (954, 956, 934, 932), (957, 958, 936, 935), (940, 918, 936, 958), (1110, 917, 935, 1126), (852, 1011, 1012, 854), (1114, 921, 919, 1112), (982, 940, 958, 1000), (999, 1225, 1000, 958, 957), (996, 998, 956, 954), (992, 997, 955, 950), (993, 996, 954, 951), (997, 995, 953, 955), (995, 994, 952, 953), (983, 993, 951, 941), (989, 992, 950, 947), (998, 991, 949, 956), (991, 990, 948, 949), (982, 989, 947, 940), (994, 984, 942, 952), (990, 981, 939, 948), (1082, 1081, 1088, 1089), (985, 943, 945, 987), (987, 945, 937, 1001), (1001, 937, 938, 1002), (917, 939, 957, 935), (921, 943, 941, 919), (16, 1263, 1270, 1262, 1260, 40), (1133, 967, 959, 1128), (1132, 965, 967, 1133), (1212, 1036, 1014, 1214), (1088, 1086, 1087, 1089), (1135, 1129, 961, 970), (153, 5, 1229, 1232, 1047, 964, 974, 1139, 1157, 1364, 1347, 1281, 1297, 1314, 1331, 1381, 1398), (1130, 1134, 969, 962), (1136, 1135, 970, 971), (1143, 1136, 971, 978), (1134, 1137, 972, 969), (1131, 1138, 973, 963), (1140, 1139, 974, 975), (1142, 1140, 975, 977), (1138, 1141, 976, 973), (1137, 1142, 977, 972), (1141, 1143, 978, 976), (1144, 1145, 980, 979), (1130, 962, 980, 1145), (981, 961, 979, 999), (985, 965, 963, 983), (943, 985, 983, 941), (1012, 1011, 1049, 1031, 1032), (939, 981, 999, 957), (959, 1001, 1002, 960), (967, 987, 1001, 959), (965, 985, 987, 967), (970, 961, 981, 990), (974, 964, 984, 994), (1152, 1134, 1201, 1207), (971, 970, 990, 991), (978, 971, 991, 998), (969, 972, 992, 989), (963, 973, 993, 983), (955, 933, 1169, 1175), (977, 975, 995, 997), (973, 976, 996, 993), (997, 992, 1184, 1187), (976, 978, 998, 996), (979, 980, 1000, 1225, 999), (962, 982, 1000, 980), (1083, 1085, 1084, 1054), (986, 944, 1059, 1058), (1075, 1076, 1080, 1079), (1216, 9, 13, 1215), (1073, 1074, 1062, 1063), (1033, 1034, 1066, 1070, 1065), (1072, 1071, 1056, 1050), (1025, 1017, 986, 1058), (1022, 1018, 944, 1052), (1040, 1037, 1017, 1025), (1013, 1014, 1034, 1033), (1050, 1056, 1083, 1054), (1035, 846, 854, 1012), (1037, 1039, 1021, 1017), (1232, 1231, 1226, 1213, 1013, 1033, 1047), (1062, 1050, 1054, 1084), (1019, 1033, 1065, 1067, 1069, 1068, 1075), (1039, 1041, 1029, 1021), (1046, 1044, 1019, 1027), (1011, 852, 850, 1093, 1113, 920, 1048, 1057), (986, 1051, 1052, 944), (1027, 1019, 1075, 1060), (1017, 1021, 1051, 986), (1079, 1080, 1087, 1086), (1018, 1026, 1059, 944), (1063, 1062, 1084, 1085), (1081, 1079, 1086, 1088), (1075, 1068, 1069, 1067, 1065, 1070, 1066, 1076), (1080, 1082, 1089, 1087), (1057, 1009, 1005, 1064), (1031, 1015, 1009, 1057), (1032, 1031, 1057, 1064), (1071, 1073, 1063, 1056), (1078, 1077, 1081, 1082), (1058, 1059, 1074, 1073), (1020, 1028, 1061, 1076), (1034, 1020, 1076, 1066), (1030, 1022, 1052, 1078), (1052, 1051, 1077, 1078), (1021, 1029, 1077, 1051), (851, 1094, 1092, 849), (847, 1090, 1106, 865), (1115, 1095, 1108, 1109), (1114, 1094, 1095, 1115), (1117, 1110, 1090, 1097), (1121, 1113, 1093, 1101), (925, 918, 1164, 1165), (1253, 1254, 1255, 1256), (1125, 1118, 1098, 1105), (1116, 1119, 1099, 1096), (1112, 1120, 1100, 1092), (1137, 1155, 1208, 1202), (1124, 1122, 1102, 1104), (1120, 1123, 1103, 1100), (1119, 1124, 1199, 1196), (1123, 1125, 1105, 1103), (1126, 1127, 1107, 1106), (1111, 1091, 1107, 1127), (918, 1111, 1127, 936), (935, 936, 1127, 1126), (932, 934, 1125, 1123), (928, 933, 1124, 1119), (929, 932, 1123, 1120), (933, 931, 1122, 1124), (931, 930, 1121, 1122), (919, 929, 1120, 1112), (925, 928, 1119, 1116), (934, 927, 1118, 1125), (927, 926, 1117, 1118), (918, 925, 1116, 1111), (930, 920, 1113, 1121), (926, 917, 1110, 1117), (921, 1114, 1115, 923), (923, 1115, 1109, 915), (1094, 1114, 1112, 1092), (1090, 1110, 1126, 1106), (1148, 1130, 1145, 1163), (1162, 1163, 1145, 1144), (1159, 1161, 1143, 1141), (1096, 1091, 1188, 1189), (1156, 1159, 1141, 1138), (1160, 1158, 1140, 1142), (918, 940, 1170, 1164), (1149, 1156, 1138, 1131), (1152, 1438, 1439, 1155, 1137, 1134), (1161, 1154, 1136, 1143), (1154, 1153, 1135, 1136), (1130, 1148, 1206, 1200), (1153, 1147, 1129, 1135), (1150, 1132, 1133, 1151), (1151, 1133, 1128, 1146), (961, 1129, 1144, 979), (965, 1132, 1131, 963), (12, 1392, 1375, 1325, 1308, 1291, 1275, 1341, 1358, 1151, 1146, 1261, 1266, 1265, 1263, 16), (1357, 1150, 1151, 1358), (1360, 1354, 1147, 1153), (1355, 1359, 1152, 1148), (1361, 1360, 1153, 1154), (1368, 1361, 1154, 1161), (1356, 1363, 1156, 1149), (1365, 1364, 1157, 1158), (1367, 1365, 1158, 1160), (1363, 1366, 1159, 1156), (1362, 1367, 1160, 1155), (1366, 1368, 1161, 1159), (1369, 1370, 1163, 1162), (1355, 1148, 1163, 1370), (1129, 1147, 1162, 1144), (1132, 1150, 1149, 1131), (1170, 1171, 1165, 1164), (1174, 1173, 1167, 1168), (1172, 1175, 1169, 1166), (1176, 1177, 1183, 1182), (1180, 1179, 1185, 1186), (1178, 1181, 1187, 1184), (1194, 1195, 1189, 1188), (1198, 1197, 1191, 1192), (1196, 1199, 1193, 1190), (1208, 1211, 1205, 1202), (1210, 1209, 1203, 1204), (1206, 1207, 1201, 1200), (1155, 1160, 1211, 1208), (952, 930, 1167, 1173), (1099, 1119, 1196, 1190), (977, 997, 1187, 1181), (1158, 1157, 1209, 1210), (1111, 1116, 1195, 1194), (1104, 1099, 1190, 1193), (953, 952, 1173, 1174), (974, 994, 1185, 1179), (933, 928, 1166, 1169), (1116, 1096, 1189, 1195), (1139, 1140, 1204, 1203), (1101, 1102, 1192, 1191), (962, 969, 1177, 1176), (1160, 1142, 1205, 1211), (950, 955, 1175, 1172), (931, 953, 1174, 1168), (930, 931, 1168, 1167), (1142, 1137, 1202, 1205), (1157, 1139, 1203, 1209), (928, 950, 1172, 1166), (989, 982, 1182, 1183), (995, 975, 1180, 1186), (1124, 1104, 1193, 1199), (947, 925, 1165, 1171), (992, 972, 1178, 1184), (972, 977, 1181, 1178), (1148, 1152, 1207, 1206), (1122, 1121, 1197, 1198), (1121, 1101, 1191, 1197), (940, 947, 1171, 1170), (1134, 1130, 1200, 1201), (1140, 1158, 1210, 1204), (975, 974, 1179, 1180), (1091, 1111, 1194, 1188), (969, 989, 1183, 1177), (1013, 1213, 1214, 1014), (1216, 1215, 1219, 1220), (1220, 1219, 1223, 1224), (1214, 1213, 1217, 1218), (1221, 1230, 1234, 1233, 1222), (1218, 1217, 1221, 1222), (1246, 1247, 1255, 1254), (1217, 1220, 1224, 1227, 1239, 1238, 1235, 1234, 1230, 1221), (5, 9, 1216, 1228, 1229), (1237, 1238, 1246, 1245), (1236, 1235, 1238, 1237), (1239, 1240, 1248, 1247), (1240, 1239, 1227, 1224, 1223), (1245, 1246, 1254, 1253), (1247, 1248, 1256, 1255), (1238, 1239, 1247, 1246), (1249, 1250, 1251, 1252), (1235, 1236, 1244, 1243), (1233, 1234, 1242, 1241), (1234, 1235, 1243, 1242), (1248, 1245, 1253, 1256), (1243, 1244, 1252, 1251), (1241, 1242, 1250, 1249), (1242, 1243, 1251, 1250), (1244, 1241, 1249, 1252), (40, 1260, 1259, 1257), (1261, 1146, 1128, 959, 960, 1036, 1212, 1258, 1268), (1265, 1266, 1269, 1267, 1264, 1271), (1266, 1261, 1268, 1269), (1263, 1265, 1271, 1270), (574, 1631, 1652, 1628), (1302, 1303, 1287, 1286), (1299, 1301, 1285, 1283), (1382, 1399, 1435, 1431), (1296, 1299, 1283, 1280), (1300, 1298, 1282, 1284), (1332, 1331, 1418, 1419), (1289, 1296, 1280, 1273), (1152, 1359, 1342, 1276, 1292, 1309, 1326, 1437, 1465, 1461, 1457, 1445, 1449, 1453, 1469, 1438), (1301, 1294, 1278, 1285), (1294, 1293, 1277, 1278), (1630, 1292, 1276, 1629), (1293, 1288, 1272, 1277), (1290, 1274, 1275, 1291), (1338, 1272, 1286, 1352), (1340, 1274, 1273, 1339), (1307, 1290, 1291, 1308), (1310, 1304, 1288, 1293), (1305, 1309, 1292, 1630, 1646, 612), (1311, 1310, 1293, 1294), (1318, 1311, 1294, 1301), (1306, 1313, 1296, 1289), (1315, 1314, 1297, 1298), (1317, 1315, 1298, 1300), (1313, 1316, 1299, 1296), (1312, 1317, 1300, 1295), (1316, 1318, 1301, 1299), (1319, 1320, 1632, 1303, 1302), (1305, 612, 1632, 1320), (1272, 1288, 1302, 1286), (1274, 1290, 1289, 1273), (1322, 1305, 1320, 1337), (1336, 1337, 1320, 1319), (1333, 1335, 1318, 1316), (1334, 1317, 1416, 1420), (1330, 1333, 1316, 1313), (1334, 1332, 1315, 1317), (1298, 1297, 1410, 1411), (1323, 1330, 1313, 1306), (1335, 1328, 1311, 1318), (1328, 1327, 1310, 1311), (1322, 1326, 1309, 1305), (1327, 1321, 1304, 1310), (1324, 1307, 1308, 1325), (1288, 1304, 1319, 1302), (1290, 1307, 1306, 1289), (1374, 1324, 1325, 1375), (1377, 1371, 1321, 1327), (1372, 1376, 1326, 1322), (1378, 1377, 1327, 1328), (1385, 1378, 1328, 1335), (1376, 1379, 1329, 1440, 1437, 1326), (1373, 1380, 1330, 1323), (1382, 1381, 1331, 1332), (1384, 1382, 1332, 1334), (1380, 1383, 1333, 1330), (1379, 1384, 1334, 1329), (1383, 1385, 1335, 1333), (1386, 1387, 1337, 1336), (1372, 1322, 1337, 1387), (1304, 1321, 1336, 1319), (1307, 1324, 1323, 1306), (1357, 1340, 1339, 1356), (1354, 1338, 1352, 1369), (1632, 612, 1627, 1653), (1286, 1287, 1353, 1352), (1283, 1285, 1351, 1349), (1279, 1284, 1350, 1345), (1280, 1283, 1349, 1346), (1284, 1282, 1348, 1350), (1282, 1281, 1347, 1348), (1273, 1280, 1346, 1339), (1285, 1278, 1344, 1351), (1278, 1277, 1343, 1344), (1629, 1276, 1342, 1633), (1277, 1272, 1338, 1343), (1274, 1340, 1341, 1275), (1147, 1354, 1369, 1162), (1150, 1357, 1356, 1149), (574, 1355, 1370, 1631), (1352, 1353, 1631, 1370, 1369), (1349, 1351, 1368, 1366), (1300, 1284, 1408, 1412), (1346, 1349, 1366, 1363), (1350, 1348, 1365, 1367), (1350, 1367, 1428, 1424), (1339, 1346, 1363, 1356), (1351, 1344, 1361, 1368), (1344, 1343, 1360, 1361), (1633, 1342, 1359, 1355, 574, 1647), (1343, 1338, 1354, 1360), (1340, 1357, 1358, 1341), (1389, 1372, 1387, 1404), (1403, 1404, 1387, 1386), (1400, 1402, 1385, 1383), (1401, 1384, 1432, 1436), (1397, 1400, 1383, 1380), (1401, 1399, 1382, 1384), (1399, 1398, 1434, 1435), (1390, 1397, 1380, 1373), (1393, 1396, 1379, 1376), (1402, 1395, 1378, 1385), (1395, 1394, 1377, 1378), (1389, 1393, 1376, 1372), (1394, 1388, 1371, 1377), (1391, 1374, 1375, 1392), (1321, 1371, 1386, 1336), (1324, 1374, 1373, 1323), (8, 1391, 1392, 12), (112, 0, 1388, 1394), (1, 113, 1393, 1389), (132, 112, 1394, 1395), (200, 132, 1395, 1402), (113, 133, 1396, 1393), (4, 152, 1397, 1390), (181, 153, 1398, 1399), (201, 181, 1399, 1401), (152, 180, 1400, 1397), (133, 201, 1401, 1396), (180, 200, 1402, 1400), (212, 213, 1404, 1403), (1, 1389, 1404, 213), (1371, 1388, 1403, 1386), (1374, 1391, 1390, 1373), (1409, 1412, 1408, 1405), (1411, 1410, 1406, 1407), (1417, 1420, 1416, 1413), (1419, 1418, 1414, 1415), (1421, 1424, 1428, 1425), (1423, 1422, 1426, 1427), (1433, 1436, 1432, 1429), (1435, 1434, 1430, 1431), (1367, 1362, 1425, 1428), (1365, 1348, 1423, 1427), (1345, 1350, 1424, 1421), (1282, 1298, 1411, 1407), (1315, 1332, 1419, 1415), (1384, 1379, 1429, 1432), (1284, 1279, 1405, 1408), (1317, 1312, 1413, 1416), (1396, 1401, 1436, 1433), (1295, 1300, 1412, 1409), (1329, 1334, 1420, 1417), (1364, 1365, 1427, 1426), (1348, 1347, 1422, 1423), (1381, 1382, 1431, 1430), (1281, 1282, 1407, 1406), (1314, 1315, 1415, 1414), (1398, 1381, 1430, 1434), (1347, 1364, 1426, 1422), (1297, 1281, 1406, 1410), (1331, 1314, 1414, 1418), (1379, 1396, 1433, 1429), (1362, 1345, 1421, 1425), (1279, 1295, 1409, 1405), (1312, 1329, 1417, 1413), (1515, 1499, 1443, 1472), (1439, 1470, 1454, 1476, 1450, 1446, 1458, 1462, 1466, 1440, 1329, 1312, 1295, 1279, 1345, 1362, 1155), (1467, 1441, 1444, 1468), (1499, 1500, 1442, 1443), (1501, 1498, 1444, 1441), (1504, 1502, 1447, 1451), (1451, 1447, 1448, 1452), (1508, 1503, 1448, 1460), (1455, 1451, 1452, 1456), (1506, 1504, 1451, 1455), (1503, 1505, 1452, 1448), (1514, 1506, 1455, 1471, 1593), (1471, 1455, 1456, 1472), (1505, 1507, 1456, 1452), (1510, 1508, 1460, 1464), (1502, 1509, 1459, 1447), (1447, 1459, 1460, 1448), (1512, 1510, 1464, 1468), (1509, 1511, 1463, 1459), (1459, 1463, 1464, 1460), (1498, 1512, 1468, 1444), (1511, 1513, 1596, 1467, 1463), (1463, 1467, 1468, 1464), (1442, 1471, 1472, 1443), (1514, 1593, 1594, 1567, 1519, 1585), (1507, 1515, 1472, 1456), (1556, 1560, 1578, 1576), (1542, 1465, 1477, 1546), (1607, 1609, 1618, 1617), (1465, 1437, 1473, 1554, 1477), (1520, 1481, 1483, 1517, 1558, 1521), (1473, 1437, 1480, 1482), (1501, 1441, 1481, 1520), (1527, 1484, 1486, 1528), (1543, 1587, 1585, 1519, 1547), (1525, 1438, 1484, 1527), (1441, 1467, 1488, 1487), (1492, 1588, 1491, 1493, 1562, 1494), (1601, 1496, 1497, 1551, 1600), (1487, 1488, 1595, 1496, 1601, 1495), (1471, 1442, 1491, 1588, 1492), (1442, 1500, 1522, 1516, 1591, 1485), (1548, 1520, 1521, 1549), (1596, 1513, 1518, 1561), (1587, 1590, 1506, 1514), (1565, 1547, 1604, 1608), (1536, 1544, 1515, 1507), (1587, 1514, 1585), (1540, 1542, 1513, 1511), (1524, 1541, 1512, 1498), (1538, 1540, 1511, 1509), (1541, 1539, 1510, 1512), (1531, 1538, 1509, 1502), (1539, 1537, 1508, 1510), (1534, 1536, 1507, 1505), (1543, 1535, 1590, 1587), (1532, 1534, 1505, 1503), (1535, 1526, 1590), (1537, 1532, 1503, 1508), (1533, 1531, 1502, 1504), (1530, 1524, 1498, 1501), (1529, 1525, 1500, 1499), (1544, 1529, 1499, 1515), (1470, 1439, 1529, 1544), (1439, 1438, 1525, 1529), (1437, 1440, 1524, 1530), (1449, 1445, 1531, 1533), (1458, 1446, 1532, 1537), (1453, 1449, 1533, 1526, 1535), (1446, 1450, 1534, 1532), (1469, 1453, 1535, 1543), (1450, 1476, 1454, 1536, 1534), (1462, 1458, 1537, 1539), (1445, 1457, 1538, 1531), (1466, 1462, 1539, 1541), (1457, 1461, 1540, 1538), (1440, 1466, 1541, 1524), (1461, 1465, 1542, 1540), (1469, 1543, 1547, 1479), (1454, 1470, 1544, 1536), (1546, 1477, 1569, 1573), (1561, 1518, 1571, 1579), (1480, 1548, 1549, 1482), (1437, 1530, 1548, 1480), (1563, 1528, 1486), (1500, 1525, 1527, 1522), (1522, 1527, 1528, 1523), (1513, 1542, 1546, 1518), (1501, 1520, 1548, 1530), (1545, 1598, 1559, 1558, 1517), (1550, 1549, 1521), (1559, 1550, 1521, 1558), (1518, 1556, 1576, 1571), (1571, 1576, 1578, 1579), (1569, 1575, 1577, 1573), (1582, 1570, 1574, 1581), (1580, 1572, 1583, 1584), (1568, 1564, 1580, 1584), (1554, 1557, 1577, 1575), (1566, 1479, 1570, 1582), (1565, 1566, 1582, 1581), (1547, 1565, 1581, 1574), (1479, 1547, 1574, 1570), (1477, 1554, 1575, 1569), (1557, 1546, 1573, 1577), (1564, 1519, 1572, 1580), (1567, 1568, 1584, 1583), (1560, 1561, 1579, 1578), (1519, 1567, 1583, 1572), (1564, 1586, 1609, 1607), (1526, 1533, 1504, 1506, 1590), (1591, 1516, 1522, 1523, 1592), (1595, 1497, 1496), (1519, 1564, 1607, 1597), (1604, 1608, 1552, 1609, 1607, 1597), (1528, 1565, 1608, 1552), (1546, 1557, 1606, 1603), (1557, 1546, 1518, 1556, 1521, 1549), (1556, 1518, 1474, 1605), (1565, 1547, 1519, 1564, 1523, 1528), (1547, 1565, 1528, 1552, 1608, 1604), (1613, 1616, 1615, 1610), (1597, 1607, 1617, 1612), (1606, 1605, 1615, 1616), (1605, 1606, 1603, 1474), (1474, 1603, 1613, 1610), (1605, 1474, 1610, 1615), (1609, 1552, 1611, 1618), (1603, 1606, 1616, 1613), (1604, 1597, 1612, 1614), (1608, 1604, 1614, 1581), (1611, 1581, 1614, 1612, 1617, 1618), (1552, 1608, 1581, 1611), (1097, 1098, 1118, 1117), (1621, 552, 568, 1622), (594, 1619, 1620, 610), (305, 312, 485, 365, 360, 333, 355, 324, 350, 329, 345, 370, 479, 290, 283, 552, 1621, 1644, 1645, 1619, 594), (1639, 1634, 1635, 1637, 1643, 1641), (1643, 1637, 1636, 1642), (1641, 1643, 1642, 1640), (1639, 1641, 1640, 1638), (1621, 1622, 1636, 1637), (1622, 590, 1642, 1636), (628, 1620, 1638, 1640), (590, 628, 1640, 1642), (1630, 1629, 1650, 1651), (1629, 1633, 1654, 1650), (612, 1646, 1655, 1627), (1646, 1630, 1651, 1655), (1633, 1647, 1656, 1654), (1647, 574, 1628, 1656), (1624, 1626, 1625, 1623), (1626, 1648, 1649, 1625), (1624, 1651, 1650, 1626), (1627, 1655, 1651, 1624), (1648, 1628, 1652, 1649), (1648, 1654, 1656, 1628), (1626, 1650, 1654, 1648), (1627, 1624, 1623, 1653), (1631, 1353, 1649, 1652), (1353, 1287, 1625, 1649), (1303, 1632, 1653, 1623), (1287, 1303, 1623, 1625), (1663, 1662, 17, 1658), (1663, 1668, 1661, 1666), (1659, 1667, 1660, 1666, 1661), (10, 1664, 1668, 1663, 1658, 14), (1668, 1664, 1659, 1661), (1665, 1663, 1666, 1660), (1657, 1665, 1660, 1667), (11, 1657, 1672, 1671, 6)])
me_cube.materials.append(mat_material)
me_cube.use_remesh_preserve_volume = False
me_cube.use_remesh_preserve_attributes = False
me_cube.use_mirror_vertex_groups = False
me_cube.update()
me_cube_002 = bpy.data.meshes.new('Cube.002')
me_cube_002.from_pydata([(-1.476, -1.031, -0.2855), (-1.476, 1.031, -0.2855), (1.49, 1.031, -0.2855), (1.49, -1.031, -0.2855), (-1.476, -1.031, -0.04017), (-1.476, 1.031, -0.04017), (1.49, 1.031, -0.04017), (1.49, -1.031, -0.04017), (0.0, 1.031, 0.9395), (0.0, 1.031, -0.2855), (0.0, -1.031, 0.9395), (0.0, -1.012, -0.2855), (-1.354, 1.031, -0.2855), (-1.354, -1.031, 0.04056), (-1.354, 1.031, 0.04056), (-1.354, -1.012, -0.2855), (1.34, 1.031, 0.0582), (1.34, -1.012, -0.2855), (1.34, 1.031, -0.2855), (1.34, -1.031, 0.0582), (-1.476, -1.031, -0.1418), (-1.476, 1.031, -0.1418), (1.49, 1.031, -0.1418), (1.49, -1.031, -0.1418), (0.0, -1.031, 0.795), (0.0, 1.031, 0.4321), (-1.354, 1.031, -0.09449), (-1.354, -1.031, -0.09449), (1.34, -1.031, -0.08415), (1.34, 1.031, -0.08415), (-1.476, -1.222, -0.2855), (1.49, -1.222, -0.2855), (-1.476, -1.222, -0.04017), (1.49, -1.222, -0.04017), (0.0, -1.222, 0.9395), (-1.354, -1.222, 0.04056), (-1.354, -1.222, -0.2855), (1.34, -1.222, -0.2855), (1.34, -1.222, 0.0582), (-1.476, -1.222, -0.1418), (1.49, -1.222, -0.1418), (0.0, -1.222, 0.795), (-1.354, -1.222, -0.09449), (1.34, -1.222, -0.08415), (-1.066, 1.031, 0.2318), (-0.958, -1.012, -0.2855), (-1.066, 1.031, -0.2855), (-1.066, -1.031, 0.2318), (-1.066, -1.031, 0.09478), (-1.066, 1.031, 0.01756), (-1.066, -1.222, 0.2318), (-1.066, -1.222, 0.09478), (-0.5607, 1.031, 0.5673), (-0.4279, -1.012, -0.2855), (-0.5607, -1.031, 0.4268), (-0.5607, -1.222, 0.4268), (-0.5607, 1.031, -0.2855), (-0.5607, -1.031, 0.5673), (-0.5607, 1.031, 0.2141), (-0.5607, -1.222, 0.5673), (1.017, 1.031, -0.2855), (1.017, -1.031, 0.2707), (1.017, 1.031, 0.2707), (0.9766, -1.012, -0.2855), (1.017, 1.031, 0.04035), (1.017, -1.031, 0.1279), (1.017, -1.222, 0.2707), (1.017, -1.222, 0.1279), (0.4171, 1.031, -0.2855), (0.4171, -1.031, 0.6652), (0.4171, 1.031, 0.2714), (0.4171, -1.222, 0.6652), (0.4171, 1.031, 0.6652), (0.5082, -1.012, -0.2855), (0.4171, -1.031, 0.5214), (0.4171, -1.222, 0.5214), (0.0, -1.031, -0.03559), (-0.958, -1.031, -0.05079), (-0.4279, -1.031, -0.05079), (0.5082, -1.031, -0.04132), (0.9766, -1.031, -0.05324), (-0.958, -0.9007, -0.2855), (-0.4279, -0.9007, -0.2855), (0.9766, -0.9007, -0.2855), (0.5082, -0.9007, -0.2855), (-0.958, -0.9196, -0.05079), (-0.4279, -0.9196, -0.05079), (0.5082, -0.9196, -0.04132), (0.9766, -0.9196, -0.05324)], [], [(20, 21, 1, 0), (29, 22, 2, 18), (22, 23, 3, 2), (7, 19, 38, 33), (17, 18, 2, 3), (13, 14, 5, 4), (69, 72, 8, 10), (53, 56, 9, 11), (79, 76, 11, 73), (58, 25, 9, 56), (21, 26, 12, 1), (0, 1, 12, 15), (47, 44, 14, 13), (48, 27, 15, 45, 77), (28, 17, 37, 43), (7, 6, 16, 19), (63, 60, 18, 17), (64, 29, 18, 60), (62, 16, 29, 64), (20, 0, 30, 39), (23, 7, 33, 40), (5, 14, 26, 21), (52, 8, 25, 58), (54, 24, 41, 55), (65, 28, 43, 67), (6, 7, 23, 22), (16, 6, 22, 29), (4, 5, 21, 20), (42, 39, 30, 36), (40, 43, 37, 31), (33, 38, 43, 40), (50, 35, 42, 51), (71, 34, 41, 75), (35, 32, 39, 42), (15, 27, 42, 36), (0, 15, 36, 30), (47, 13, 35, 50), (69, 10, 34, 71), (17, 3, 31, 37), (13, 4, 32, 35), (3, 23, 40, 31), (4, 20, 39, 32), (57, 47, 50, 59), (59, 50, 51, 55), (27, 48, 51, 42), (14, 44, 49, 26), (78, 77, 85, 86), (57, 52, 44, 47), (26, 49, 46, 12), (15, 12, 46, 45), (10, 8, 52, 57), (76, 78, 53, 11), (34, 59, 55, 41), (10, 57, 59, 34), (48, 54, 55, 51), (44, 52, 58, 49), (49, 58, 56, 46), (19, 61, 66, 38), (38, 66, 67, 43), (74, 65, 67, 75), (72, 62, 64, 70), (70, 64, 60, 68), (28, 65, 80, 63, 17), (19, 16, 62, 61), (11, 9, 68, 73), (25, 70, 68, 9), (8, 72, 70, 25), (24, 74, 75, 41), (61, 69, 71, 66), (66, 71, 75, 67), (80, 79, 87, 88), (61, 62, 72, 69), (54, 48, 77, 78), (24, 54, 78, 76), (65, 74, 79, 80), (74, 24, 76, 79), (86, 85, 81, 82), (88, 87, 84, 83), (79, 73, 84, 87), (63, 80, 88, 83), (53, 78, 86, 82), (77, 45, 81, 85)])
me_cube_002.use_remesh_preserve_volume = False
me_cube_002.use_remesh_preserve_attributes = False
me_cube_002.use_mirror_vertex_groups = False
me_cube_002.update()
me_cube_003 = bpy.data.meshes.new('Cube.003')
me_cube_003.from_pydata([(-1.476, -1.031, -0.2855), (-1.476, 1.031, -0.2855), (1.49, 1.031, -0.2855), (1.49, -1.031, -0.2855), (-1.476, -1.031, -0.04017), (-1.476, 1.031, -0.04017), (1.49, 1.031, -0.04017), (1.49, -1.031, -0.04017), (0.0, 1.031, 0.9395), (0.0, 1.031, -0.2855), (0.0, -1.031, 0.9395), (0.0, -1.031, -0.2855), (-1.354, 1.031, -0.2855), (-1.354, -1.031, 0.04056), (-1.354, 1.031, 0.04056), (-1.354, -1.031, -0.2855), (1.34, 1.031, 0.0582), (1.34, -1.031, -0.2855), (1.34, 1.031, -0.2855), (1.34, -1.031, 0.0582), (-1.476, -1.031, -0.1418), (-1.476, 1.031, -0.1418), (1.49, 1.031, -0.1418), (1.49, -1.031, -0.1418), (0.0, -1.031, 0.795), (0.0, 1.031, 0.4321), (-1.354, 1.031, -0.09449), (-1.354, -1.031, -0.09449), (1.34, -1.031, -0.08415), (1.34, 1.031, -0.08415), (-1.476, -1.222, -0.2855), (1.49, -1.222, -0.2855), (-1.476, -1.222, -0.04017), (1.49, -1.222, -0.04017), (0.0, -1.222, 0.9395), (-1.354, -1.222, 0.04056), (-1.354, -1.222, -0.2855), (1.34, -1.222, -0.2855), (1.34, -1.222, 0.0582), (-1.476, -1.222, -0.1418), (1.49, -1.222, -0.1418), (0.0, -1.222, 0.795), (-1.354, -1.222, -0.09449), (1.34, -1.222, -0.08415), (-1.066, 1.031, 0.2318), (-0.958, -1.031, -0.2855), (-1.066, 1.031, -0.2855), (-1.066, -1.031, 0.2318), (-1.066, -1.031, 0.09478), (-1.066, 1.031, 0.01756), (-1.066, -1.222, 0.2318), (-1.066, -1.222, 0.09478), (-0.5607, 1.031, 0.5673), (-0.4279, -1.031, -0.2855), (-0.5607, -1.031, 0.4268), (-0.5607, -1.222, 0.4268), (-0.5607, 1.031, -0.2855), (-0.5607, -1.031, 0.5673), (-0.5607, 1.031, 0.2141), (-0.5607, -1.222, 0.5673), (1.017, 1.031, -0.2855), (1.017, -1.031, 0.2707), (1.017, 1.031, 0.2707), (0.9766, -1.031, -0.2855), (1.017, 1.031, 0.04035), (1.017, -1.031, 0.1279), (1.017, -1.222, 0.2707), (1.017, -1.222, 0.1279), (0.4171, 1.031, -0.2855), (0.4171, -1.031, 0.6652), (0.4171, 1.031, 0.2714), (0.4171, -1.222, 0.6652), (0.4171, 1.031, 0.6652), (0.5082, -1.031, -0.2855), (0.4171, -1.031, 0.5214), (0.4171, -1.222, 0.5214), (0.0, -1.031, -0.03559), (-0.958, -1.031, -0.05079), (-0.4279, -1.031, -0.05079), (0.5082, -1.031, -0.04132), (0.9766, -1.031, -0.05324), (-0.958, -0.9196, -0.2855), (-0.4279, -0.9196, -0.2855), (0.9766, -0.9196, -0.2855), (0.5082, -0.9196, -0.2855), (-0.958, -0.9196, -0.05079), (-0.4279, -0.9196, -0.05079), (0.5082, -0.9196, -0.04132), (0.9766, -0.9196, -0.05324)], [], [(20, 21, 1, 0), (29, 22, 2, 18), (22, 23, 3, 2), (7, 19, 38, 33), (17, 18, 2, 3), (13, 14, 5, 4), (69, 72, 8, 10), (53, 56, 9, 11), (79, 76, 11, 73), (58, 25, 9, 56), (21, 26, 12, 1), (0, 1, 12, 15), (47, 44, 14, 13), (48, 27, 15, 45, 77), (28, 17, 37, 43), (7, 6, 16, 19), (63, 60, 18, 17), (64, 29, 18, 60), (62, 16, 29, 64), (20, 0, 30, 39), (23, 7, 33, 40), (5, 14, 26, 21), (52, 8, 25, 58), (54, 24, 41, 55), (65, 28, 43, 67), (6, 7, 23, 22), (16, 6, 22, 29), (4, 5, 21, 20), (42, 39, 30, 36), (40, 43, 37, 31), (33, 38, 43, 40), (50, 35, 42, 51), (71, 34, 41, 75), (35, 32, 39, 42), (15, 27, 42, 36), (0, 15, 36, 30), (47, 13, 35, 50), (69, 10, 34, 71), (17, 3, 31, 37), (13, 4, 32, 35), (3, 23, 40, 31), (4, 20, 39, 32), (57, 47, 50, 59), (59, 50, 51, 55), (27, 48, 51, 42), (14, 44, 49, 26), (78, 77, 85, 86), (57, 52, 44, 47), (26, 49, 46, 12), (15, 12, 46, 45), (10, 8, 52, 57), (76, 78, 53, 11), (34, 59, 55, 41), (10, 57, 59, 34), (48, 54, 55, 51), (44, 52, 58, 49), (49, 58, 56, 46), (19, 61, 66, 38), (38, 66, 67, 43), (74, 65, 67, 75), (72, 62, 64, 70), (70, 64, 60, 68), (28, 65, 80, 63, 17), (19, 16, 62, 61), (11, 9, 68, 73), (25, 70, 68, 9), (8, 72, 70, 25), (24, 74, 75, 41), (61, 69, 71, 66), (66, 71, 75, 67), (80, 79, 87, 88), (61, 62, 72, 69), (54, 48, 77, 78), (24, 54, 78, 76), (65, 74, 79, 80), (74, 24, 76, 79), (86, 85, 81, 82), (88, 87, 84, 83), (79, 73, 84, 87), (63, 80, 88, 83), (53, 78, 86, 82), (77, 45, 81, 85)])
me_cube_003.use_remesh_preserve_volume = False
me_cube_003.use_remesh_preserve_attributes = False
me_cube_003.use_mirror_vertex_groups = False
me_cube_003.update()
me_cube_004 = bpy.data.meshes.new('Cube.004')
me_cube_004.from_pydata([(-1.476, -1.031, -0.2855), (-1.476, 1.031, -0.2855), (1.49, 1.031, -0.2855), (1.49, -1.031, -0.2855), (-1.476, -1.031, -0.04017), (-1.476, 1.031, -0.04017), (1.49, 1.031, -0.04017), (1.49, -1.031, -0.04017), (0.0, 1.031, 0.9395), (0.0, 1.031, -0.2855), (0.0, -1.031, 0.9395), (0.0, -1.017, -0.2855), (-1.354, 1.031, -0.2855), (-1.354, -1.031, 0.04056), (-1.354, 1.031, 0.04056), (-1.354, -1.017, -0.2855), (1.34, 1.031, 0.0582), (1.34, -1.017, -0.2855), (1.34, 1.031, -0.2855), (1.34, -1.031, 0.0582), (-1.476, -1.031, -0.1418), (-1.476, 1.031, -0.1418), (1.49, 1.031, -0.1418), (1.49, -1.031, -0.1418), (0.0, -1.031, 0.795), (0.0, 1.031, 0.4321), (-1.354, 1.031, -0.09449), (-1.354, -1.031, -0.09449), (1.34, -1.031, -0.08415), (1.34, 1.031, -0.08415), (-1.476, -1.222, -0.2855), (1.49, -1.222, -0.2855), (-1.476, -1.222, -0.04017), (1.49, -1.222, -0.04017), (0.0, -1.222, 0.9395), (-1.354, -1.222, 0.04056), (-1.354, -1.222, -0.2855), (1.34, -1.222, -0.2855), (1.34, -1.222, 0.0582), (-1.476, -1.222, -0.1418), (1.49, -1.222, -0.1418), (0.0, -1.222, 0.795), (-1.354, -1.222, -0.09449), (1.34, -1.222, -0.08415), (-1.066, 1.031, 0.2318), (-0.958, -1.017, -0.2855), (-1.066, 1.031, -0.2855), (-1.066, -1.031, 0.2318), (-1.066, -1.031, 0.09478), (-1.066, 1.031, 0.01756), (-1.066, -1.222, 0.2318), (-1.066, -1.222, 0.09478), (-0.5607, 1.031, 0.5673), (-0.4279, -1.017, -0.2855), (-0.5607, -1.031, 0.4268), (-0.5607, -1.222, 0.4268), (-0.5607, 1.031, -0.2855), (-0.5607, -1.031, 0.5673), (-0.5607, 1.031, 0.2141), (-0.5607, -1.222, 0.5673), (1.017, 1.031, -0.2855), (1.017, -1.031, 0.2707), (1.017, 1.031, 0.2707), (0.9766, -1.017, -0.2855), (1.017, 1.031, 0.04035), (1.017, -1.031, 0.1279), (1.017, -1.222, 0.2707), (1.017, -1.222, 0.1279), (0.4171, 1.031, -0.2855), (0.4171, -1.031, 0.6652), (0.4171, 1.031, 0.2714), (0.4171, -1.222, 0.6652), (0.4171, 1.031, 0.6652), (0.5082, -1.017, -0.2855), (0.4171, -1.031, 0.5214), (0.4171, -1.222, 0.5214), (0.0, -1.031, -0.03559), (-0.958, -1.031, -0.05079), (-0.4279, -1.031, -0.05079), (0.5082, -1.031, -0.04132), (0.9766, -1.031, -0.05324), (-0.958, -0.9055, -0.2855), (-0.4279, -0.9055, -0.2855), (0.9766, -0.9055, -0.2855), (0.5082, -0.9055, -0.2855), (-0.958, -0.9196, -0.05079), (-0.4279, -0.9196, -0.05079), (0.5082, -0.9196, -0.04132), (0.9766, -0.9196, -0.05324)], [], [(20, 21, 1, 0), (29, 22, 2, 18), (22, 23, 3, 2), (7, 19, 38, 33), (17, 18, 2, 3), (13, 14, 5, 4), (69, 72, 8, 10), (53, 56, 9, 11), (79, 76, 11, 73), (58, 25, 9, 56), (21, 26, 12, 1), (0, 1, 12, 15), (47, 44, 14, 13), (48, 27, 15, 45, 77), (28, 17, 37, 43), (7, 6, 16, 19), (63, 60, 18, 17), (64, 29, 18, 60), (62, 16, 29, 64), (20, 0, 30, 39), (23, 7, 33, 40), (5, 14, 26, 21), (52, 8, 25, 58), (54, 24, 41, 55), (65, 28, 43, 67), (6, 7, 23, 22), (16, 6, 22, 29), (4, 5, 21, 20), (42, 39, 30, 36), (40, 43, 37, 31), (33, 38, 43, 40), (50, 35, 42, 51), (71, 34, 41, 75), (35, 32, 39, 42), (15, 27, 42, 36), (0, 15, 36, 30), (47, 13, 35, 50), (69, 10, 34, 71), (17, 3, 31, 37), (13, 4, 32, 35), (3, 23, 40, 31), (4, 20, 39, 32), (57, 47, 50, 59), (59, 50, 51, 55), (27, 48, 51, 42), (14, 44, 49, 26), (78, 77, 85, 86), (57, 52, 44, 47), (26, 49, 46, 12), (15, 12, 46, 45), (10, 8, 52, 57), (76, 78, 53, 11), (34, 59, 55, 41), (10, 57, 59, 34), (48, 54, 55, 51), (44, 52, 58, 49), (49, 58, 56, 46), (19, 61, 66, 38), (38, 66, 67, 43), (74, 65, 67, 75), (72, 62, 64, 70), (70, 64, 60, 68), (28, 65, 80, 63, 17), (19, 16, 62, 61), (11, 9, 68, 73), (25, 70, 68, 9), (8, 72, 70, 25), (24, 74, 75, 41), (61, 69, 71, 66), (66, 71, 75, 67), (80, 79, 87, 88), (61, 62, 72, 69), (54, 48, 77, 78), (24, 54, 78, 76), (65, 74, 79, 80), (74, 24, 76, 79), (86, 85, 81, 82), (88, 87, 84, 83), (79, 73, 84, 87), (63, 80, 88, 83), (53, 78, 86, 82), (77, 45, 81, 85)])
me_cube_004.use_remesh_preserve_volume = False
me_cube_004.use_remesh_preserve_attributes = False
me_cube_004.use_mirror_vertex_groups = False
me_cube_004.update()

# ---- objects
ob_sun = bpy.data.objects.new('Sun', light_sun)
ob_plane = bpy.data.objects.new('Plane', me_plane)
ob_cube_001 = bpy.data.objects.new('Cube.001', me_cube_001)
ob_lamp = bpy.data.objects.new('Lamp', light_lamp)
ob_camera = bpy.data.objects.new('Camera', cam_camera)
ob_cube = bpy.data.objects.new('Cube', me_cube)
ob_cube_002 = bpy.data.objects.new('Cube.002', me_cube_002)
ob_cube_003 = bpy.data.objects.new('Cube.003', me_cube_003)
ob_cube_004 = bpy.data.objects.new('Cube.004', me_cube_004)
ob_sun_001 = bpy.data.objects.new('Sun.001', light_sun_001)

# ---- transforms, parenting, visibility, modifiers, constraints
ob_sun.location = (-1.845, -4.715, 7.303)
ob_sun.lineart.crease_threshold = 0.0
ob_plane.location = (-6.001, -14.65, 18.9)
ob_plane.scale = (-19.11, 6.159, 6.159)
ob_plane.lineart.crease_threshold = 0.0
ob_cube_001.location = (-17.51, -1.922, 8.338)
ob_cube_001.lineart.crease_threshold = 0.0
ob_lamp.location = (-11.11, -9.619, 5.233)
ob_lamp.rotation_euler = (0.6503, 0.05522, 1.866)
ob_lamp.lock_rotations_4d = False
ob_lamp.empty_display_type = 'ARROWS'
ob_lamp.color = (0.0, 0.0, 0.0, 0.0)
ob_lamp.lineart.crease_threshold = 0.0
ob_camera.location = (-26.57, -18.72, 7.851)
ob_camera.rotation_euler = (1.494, 0.01198, -0.7558)
ob_camera.lock_rotations_4d = False
ob_camera.empty_display_type = 'ARROWS'
ob_camera.color = (0.0, 0.0, 0.0, 0.0)
ob_camera.display_type = 'WIRE'
ob_camera.lineart.crease_threshold = 0.0
ob_cube.location = (-12.96, 0.0, 5.347)
ob_cube.lock_rotations_4d = False
ob_cube.empty_display_type = 'ARROWS'
ob_cube.lineart.crease_threshold = 0.0
ob_cube_002.location = (-9.945, -1.922, 8.338)
ob_cube_002.lineart.crease_threshold = 0.0
ob_cube_003.location = (-5.188, -1.922, 8.338)
ob_cube_003.lineart.crease_threshold = 0.0
ob_cube_004.location = (-0.4136, -1.922, 8.338)
ob_cube_004.lineart.crease_threshold = 0.0
ob_sun_001.location = (-16.3, -9.128, 7.303)
ob_sun_001.lineart.crease_threshold = 0.0

# ---- collection membership
col_collection_1.objects.link(ob_sun)
col_collection_1.objects.link(ob_plane)
col_collection_1.objects.link(ob_cube_001)
col_collection_1.objects.link(ob_lamp)
col_collection_1.objects.link(ob_camera)
col_collection_1.objects.link(ob_cube)
col_collection_1.objects.link(ob_cube_002)
col_collection_1.objects.link(ob_cube_003)
col_collection_1.objects.link(ob_cube_004)
col_collection_1.objects.link(ob_sun_001)

# ---- scene / render settings (as saved in the file)
scene.camera = ob_camera
scene.frame_start = 11; scene.frame_end = 24; scene.frame_set(1)
scene.render.engine = 'CYCLES'
scene.render.image_settings.compression = 16
scene.render.resolution_x = 1014
scene.render.resolution_y = 958
scene.render.pixel_aspect_x = 4.0
scene.render.pixel_aspect_y = 3.0
scene.render.fps = 60
scene.render.dither_intensity = 0.0
scene.cycles.shading_system = True
scene.cycles.use_denoising = False
scene.cycles.samples = 223
scene.cycles.sampling_pattern = 'TABULATED_SOBOL'
scene.cycles.light_sampling_threshold = 0.0
scene.cycles.use_adaptive_sampling = False
scene.cycles.use_light_tree = False
scene.cycles.blur_glossy = 0.0
scene.cycles.pixel_filter_type = 'GAUSSIAN'
scene.cycles.sample_clamp_indirect = 0.0
scene.view_settings.view_transform = 'Standard'
bpy.context.view_layer.update()
